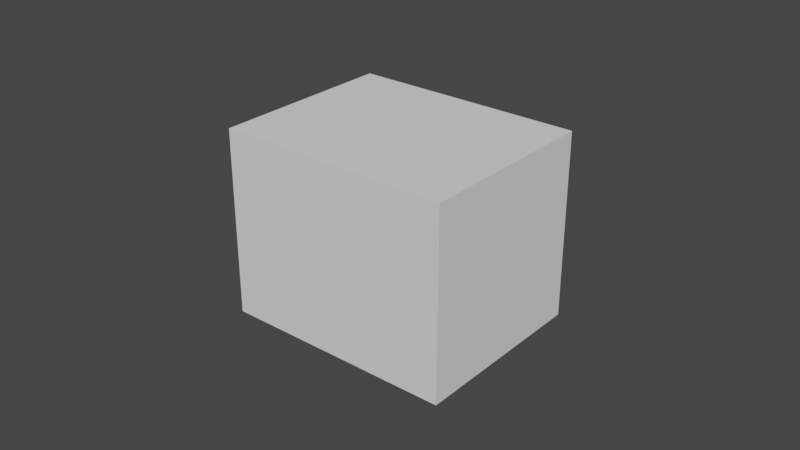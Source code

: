 # Source: BallsContainerV2_blackball.blend  (saved by Blender 2.91.10; exported with 4.5.12 LTS)
import bpy
from mathutils import Matrix  # noqa: F401  (used for matrix-valued properties, if any)

bpy.ops.wm.read_factory_settings(use_empty=True)
scene = bpy.context.scene
scene.name = 'Scene'

# ---- world
world_world = bpy.data.worlds.new('World'); scene.world = world_world
world_world.use_nodes = True; world_world.node_tree.nodes.clear()
_N = world_world.node_tree.nodes; _L = world_world.node_tree.links
n0 = _N.new('ShaderNodeOutputWorld'); n0.name = 'World Output'; n0.location = (300, 300)
n1 = _N.new('ShaderNodeBackground'); n1.name = 'Background'; n1.location = (10, 300)
n1.inputs[0].default_value = (0.05088, 0.05088, 0.05088, 1.0)
_L.new(n1.outputs[0], n0.inputs[0])
n0.is_active_output = True
world_world.color = (0.05088, 0.05088, 0.05088)
world_world.use_sun_shadow = False
world_world.sun_shadow_jitter_overblur = 0.0

# ---- meshes
me_ballscontainerv2_black_ball = bpy.data.meshes.new('BallsContainerV2 black ball')
me_ballscontainerv2_black_ball.from_pydata([(75.0, 60.0, 60.0), (75.0, 60.0, 0.0), (0.0, 60.0, 60.0), (0.0, 60.0, 0.0), (75.0, 0.0, 0.0), (75.0, 0.0, 60.0), (0.0, 0.0, 0.0), (0.0, 0.0, 60.0), (13.15, 35.64, 0.0), (12.73, 33.4, 0.0), (56.15, 13.36, 0.0), (57.59, 15.12, 0.0), (58.86, 17.01, 0.0), (59.95, 19.01, 0.0), (12.73, 26.6, 0.0), (13.15, 24.36, 0.0), (13.76, 22.17, 0.0), (14.57, 20.04, 0.0), (15.57, 18.0, 0.0), (19.62, 12.52, 0.0), (21.29, 10.97, 0.0), (42.59, 5.523, 0.0), (44.79, 6.087, 0.0), (60.86, 21.09, 0.0), (61.57, 23.26, 0.0), (62.09, 25.47, 0.0), (12.53, 31.14, 0.0), (12.5, 30.0, 0.0), (12.53, 28.86, 0.0), (16.75, 16.05, 0.0), (18.11, 14.22, 0.0), (23.08, 9.576, 0.0), (25.0, 8.349, 0.0), (27.02, 7.302, 0.0), (62.09, 34.53, 0.0), (61.57, 36.74, 0.0), (60.86, 38.91, 0.0), (59.95, 40.99, 0.0), (25.0, 51.65, 0.0), (23.08, 50.42, 0.0), (21.29, 49.03, 0.0), (19.62, 47.48, 0.0), (18.11, 45.78, 0.0), (16.75, 43.95, 0.0), (15.57, 42.0, 0.0), (14.57, 39.96, 0.0), (13.76, 37.83, 0.0), (29.13, 6.443, 0.0), (31.3, 5.78, 0.0), (33.53, 5.317, 0.0), (46.94, 6.849, 0.0), (49.0, 7.803, 0.0), (50.97, 8.941, 0.0), (62.4, 27.73, 0.0), (62.5, 30.0, 0.0), (62.4, 32.27, 0.0), (35.79, 5.058, 0.0), (38.07, 5.006, 0.0), (40.34, 5.162, 0.0), (52.83, 10.25, 0.0), (54.56, 11.73, 0.0), (33.53, 54.68, 0.0), (31.3, 54.22, 0.0), (58.86, 42.99, 0.0), (57.59, 44.88, 0.0), (56.15, 46.64, 0.0), (50.97, 51.06, 0.0), (49.0, 52.2, 0.0), (29.13, 53.56, 0.0), (27.02, 52.7, 0.0), (54.56, 48.27, 0.0), (52.83, 49.75, 0.0), (46.94, 53.15, 0.0), (44.79, 53.91, 0.0), (42.59, 54.48, 0.0), (40.34, 54.84, 0.0), (38.07, 54.99, 0.0), (35.79, 54.94, 0.0), (39.64, 30.39, 24.9), (39.67, 30.2, 24.9), (37.5, 30.0, 25.0), (39.6, 30.59, 24.9), (39.54, 30.78, 24.9), (39.46, 30.96, 24.9), (39.36, 31.13, 24.9), (39.25, 31.3, 24.9), (39.13, 31.45, 24.9), (38.99, 31.59, 24.9), (38.84, 31.72, 24.9), (38.67, 31.84, 24.9), (38.5, 31.93, 24.9), (38.32, 32.02, 24.9), (38.14, 32.08, 24.9), (37.94, 32.13, 24.9), (37.75, 32.16, 24.9), (37.55, 32.18, 24.9), (37.35, 32.17, 24.9), (37.15, 32.15, 24.9), (36.96, 32.11, 24.9), (36.77, 32.05, 24.9), (36.59, 31.98, 24.9), (36.41, 31.89, 24.9), (36.24, 31.78, 24.9), (36.09, 31.66, 24.9), (35.94, 31.52, 24.9), (35.81, 31.38, 24.9), (35.69, 31.22, 24.9), (35.59, 31.05, 24.9), (35.5, 30.87, 24.9), (35.43, 30.68, 24.9), (35.38, 30.49, 24.9), (35.34, 30.3, 24.9), (35.32, 30.1, 24.9), (35.32, 29.9, 24.9), (35.34, 29.7, 24.9), (35.38, 29.51, 24.9), (35.43, 29.32, 24.9), (35.5, 29.13, 24.9), (35.59, 28.95, 24.9), (35.69, 28.78, 24.9), (35.81, 28.62, 24.9), (35.94, 28.48, 24.9), (36.09, 28.34, 24.9), (36.24, 28.22, 24.9), (36.41, 28.11, 24.9), (36.59, 28.02, 24.9), (36.77, 27.95, 24.9), (36.96, 27.89, 24.9), (37.15, 27.85, 24.9), (37.35, 27.83, 24.9), (37.55, 27.82, 24.9), (37.75, 27.84, 24.9), (37.94, 27.87, 24.9), (38.14, 27.92, 24.9), (38.32, 27.98, 24.9), (38.5, 28.07, 24.9), (38.67, 28.16, 24.9), (38.84, 28.28, 24.9), (38.99, 28.41, 24.9), (39.13, 28.55, 24.9), (39.25, 28.7, 24.9), (39.36, 28.87, 24.9), (39.46, 29.04, 24.9), (39.54, 29.22, 24.9), (39.6, 29.41, 24.9), (39.64, 29.61, 24.9), (39.67, 29.8, 24.9), (39.68, 30.0, 24.9), (12.73, 26.6, 4e-24), (12.53, 28.86, 4e-24), (12.62, 28.87, 2.179), (12.5, 30.0, 4e-24), (12.62, 31.13, 2.179), (12.53, 31.14, 4e-24), (12.83, 33.39, 2.179), (12.73, 33.4, 4e-24), (13.24, 35.62, 2.179), (13.15, 35.64, 4e-24), (13.85, 37.8, 2.179), (13.76, 37.83, 4e-24), (14.66, 39.92, 2.179), (14.57, 39.96, 4e-24), (15.65, 41.96, 2.179), (15.57, 42.0, 4e-24), (16.83, 43.9, 2.179), (16.75, 43.95, 4e-24), (18.18, 45.72, 2.179), (18.11, 45.78, 4e-24), (19.69, 47.41, 2.179), (19.62, 47.48, 4e-24), (21.35, 48.96, 2.179), (21.29, 49.03, 4e-24), (23.14, 50.35, 2.179), (23.08, 50.42, 4e-24), (25.05, 51.57, 2.179), (25.0, 51.65, 4e-24), (27.06, 52.61, 2.179), (27.02, 52.7, 4e-24), (29.16, 53.47, 2.179), (29.13, 53.56, 4e-24), (31.33, 54.13, 2.179), (31.3, 54.22, 4e-24), (33.55, 54.59, 2.179), (33.53, 54.68, 4e-24), (35.8, 54.85, 2.179), (35.79, 54.94, 4e-24), (38.07, 54.9, 2.179), (38.07, 54.99, 4e-24), (40.33, 54.74, 2.179), (40.34, 54.84, 4e-24), (42.57, 54.38, 2.179), (42.59, 54.48, 4e-24), (44.76, 53.82, 2.179), (44.79, 53.91, 4e-24), (46.9, 53.06, 2.179), (46.94, 53.15, 4e-24), (48.96, 52.11, 2.179), (49.0, 52.2, 4e-24), (50.92, 50.98, 2.179), (50.97, 51.06, 4e-24), (52.77, 49.67, 2.179), (52.83, 49.75, 4e-24), (54.5, 48.2, 2.179), (54.56, 48.27, 4e-24), (56.08, 46.58, 2.179), (56.15, 46.64, 4e-24), (57.51, 44.82, 2.179), (57.59, 44.88, 4e-24), (58.78, 42.94, 2.179), (58.86, 42.99, 4e-24), (59.87, 40.95, 2.179), (59.95, 40.99, 4e-24), (60.77, 38.87, 2.179), (60.86, 38.91, 4e-24), (61.48, 36.72, 2.179), (61.57, 36.74, 4e-24), (61.99, 34.51, 2.179), (62.09, 34.53, 4e-24), (62.3, 32.26, 2.179), (62.4, 32.27, 4e-24), (62.4, 30.0, 2.179), (62.5, 30.0, 4e-24), (62.3, 27.74, 2.179), (62.4, 27.73, 4e-24), (61.99, 25.49, 2.179), (62.09, 25.47, 4e-24), (61.48, 23.28, 2.179), (61.57, 23.26, 4e-24), (60.77, 21.13, 2.179), (60.86, 21.09, 4e-24), (59.87, 19.05, 2.179), (59.95, 19.01, 4e-24), (58.78, 17.06, 2.179), (58.86, 17.01, 4e-24), (57.51, 15.18, 2.179), (57.59, 15.12, 4e-24), (56.08, 13.42, 2.179), (56.15, 13.36, 4e-24), (54.5, 11.8, 2.179), (54.56, 11.73, 4e-24), (52.77, 10.33, 2.179), (52.83, 10.25, 4e-24), (50.92, 9.021, 2.179), (50.97, 8.941, 4e-24), (48.96, 7.887, 2.179), (49.0, 7.803, 4e-24), (46.9, 6.937, 2.179), (46.94, 6.849, 4e-24), (44.76, 6.178, 2.179), (44.79, 6.087, 4e-24), (42.57, 5.616, 2.179), (42.59, 5.523, 4e-24), (40.33, 5.256, 2.179), (40.34, 5.162, 4e-24), (38.07, 5.102, 2.179), (38.07, 5.006, 4e-24), (35.8, 5.153, 2.179), (35.79, 5.058, 4e-24), (33.55, 5.411, 2.179), (33.53, 5.317, 4e-24), (31.33, 5.872, 2.179), (31.3, 5.78, 4e-24), (29.16, 6.533, 2.179), (29.13, 6.443, 4e-24), (27.06, 7.389, 2.179), (27.02, 7.302, 4e-24), (25.05, 8.432, 2.179), (25.0, 8.349, 4e-24), (23.14, 9.653, 2.179), (23.08, 9.576, 4e-24), (21.35, 11.04, 2.179), (21.29, 10.97, 4e-24), (19.69, 12.59, 2.179), (19.62, 12.52, 4e-24), (18.18, 14.28, 2.179), (18.11, 14.22, 4e-24), (16.83, 16.1, 2.179), (16.75, 16.05, 4e-24), (15.65, 18.04, 2.179), (15.57, 18.0, 4e-24), (14.66, 20.08, 2.179), (14.57, 20.04, 4e-24), (13.85, 22.2, 2.179), (13.76, 22.17, 4e-24), (13.24, 24.38, 2.179), (13.15, 24.36, 4e-24), (12.83, 26.61, 2.179), (62.02, 32.24, 4.341), (61.71, 34.46, 4.341), (61.21, 36.64, 4.341), (60.5, 38.77, 4.341), (59.61, 40.83, 4.341), (58.54, 42.79, 4.341), (57.29, 44.65, 4.341), (55.87, 46.39, 4.341), (54.3, 47.99, 4.341), (52.6, 49.45, 4.341), (50.77, 50.74, 4.341), (48.83, 51.86, 4.341), (46.79, 52.8, 4.341), (44.68, 53.55, 4.341), (42.51, 54.11, 4.341), (40.3, 54.46, 4.341), (38.06, 54.61, 4.341), (35.82, 54.56, 4.341), (33.59, 54.31, 4.341), (31.4, 53.85, 4.341), (29.26, 53.2, 4.341), (27.18, 52.35, 4.341), (25.19, 51.32, 4.341), (23.3, 50.11, 4.341), (21.53, 48.74, 4.341), (19.89, 47.21, 4.341), (18.4, 45.54, 4.341), (17.07, 43.74, 4.341), (15.9, 41.82, 4.341), (14.92, 39.81, 4.341), (14.12, 37.71, 4.341), (13.52, 35.56, 4.341), (13.11, 33.35, 4.341), (12.91, 31.12, 4.341), (12.91, 28.88, 4.341), (13.11, 26.65, 4.341), (13.52, 24.44, 4.341), (14.12, 22.29, 4.341), (14.92, 20.19, 4.341), (15.9, 18.18, 4.341), (17.07, 16.26, 4.341), (18.4, 14.46, 4.341), (19.89, 12.79, 4.341), (21.53, 11.26, 4.341), (23.3, 9.886, 4.341), (25.19, 8.678, 4.341), (27.18, 7.647, 4.341), (29.26, 6.801, 4.341), (31.4, 6.148, 4.341), (33.59, 5.692, 4.341), (35.82, 5.437, 4.341), (38.06, 5.386, 4.341), (40.3, 5.539, 4.341), (42.51, 5.895, 4.341), (44.68, 6.45, 4.341), (46.79, 7.201, 4.341), (48.83, 8.14, 4.341), (50.77, 9.261, 4.341), (52.6, 10.55, 4.341), (54.3, 12.01, 4.341), (55.87, 13.61, 4.341), (57.29, 15.35, 4.341), (58.54, 17.21, 4.341), (59.61, 19.17, 4.341), (60.5, 21.23, 4.341), (61.21, 23.36, 4.341), (61.71, 25.54, 4.341), (62.02, 27.76, 4.341), (62.12, 30.0, 4.341), (61.55, 32.2, 6.47), (61.25, 34.37, 6.47), (60.75, 36.52, 6.47), (60.06, 38.6, 6.47), (59.19, 40.62, 6.47), (58.13, 42.55, 6.47), (56.91, 44.37, 6.47), (55.52, 46.08, 6.47), (53.98, 47.65, 6.47), (52.31, 49.07, 6.47), (50.51, 50.34, 6.47), (48.61, 51.44, 6.47), (46.61, 52.36, 6.47), (44.54, 53.1, 6.47), (42.41, 53.64, 6.47), (40.24, 53.99, 6.47), (38.05, 54.14, 6.47), (35.85, 54.09, 6.47), (33.67, 53.84, 6.47), (31.52, 53.39, 6.47), (29.41, 52.75, 6.47), (27.38, 51.92, 6.47), (25.43, 50.91, 6.47), (23.57, 49.73, 6.47), (21.84, 48.38, 6.47), (20.23, 46.88, 6.47), (18.77, 45.24, 6.47), (17.46, 43.47, 6.47), (16.32, 41.59, 6.47), (15.35, 39.62, 6.47), (14.57, 37.57, 6.47), (13.97, 35.45, 6.47), (13.58, 33.29, 6.47), (13.38, 31.1, 6.47), (13.38, 28.9, 6.47), (13.58, 26.71, 6.47), (13.97, 24.55, 6.47), (14.57, 22.43, 6.47), (15.35, 20.38, 6.47), (16.32, 18.41, 6.47), (17.46, 16.53, 6.47), (18.77, 14.76, 6.47), (20.23, 13.12, 6.47), (21.84, 11.62, 6.47), (23.57, 10.27, 6.47), (25.43, 9.087, 6.47), (27.38, 8.076, 6.47), (29.41, 7.246, 6.47), (31.52, 6.605, 6.47), (33.67, 6.158, 6.47), (35.85, 5.908, 6.47), (38.05, 5.858, 6.47), (40.24, 6.008, 6.47), (42.41, 6.357, 6.47), (44.54, 6.902, 6.47), (46.61, 7.638, 6.47), (48.61, 8.559, 6.47), (50.51, 9.658, 6.47), (52.31, 10.93, 6.47), (53.98, 12.35, 6.47), (55.52, 13.92, 6.47), (56.91, 15.63, 6.47), (58.13, 17.45, 6.47), (59.19, 19.38, 6.47), (60.06, 21.4, 6.47), (60.75, 23.48, 6.47), (61.25, 25.63, 6.47), (61.55, 27.8, 6.47), (61.65, 30.0, 6.47), (60.89, 32.14, 8.551), (60.6, 34.25, 8.551), (60.12, 36.34, 8.551), (59.45, 38.37, 8.551), (58.6, 40.33, 8.551), (57.57, 42.21, 8.551), (56.38, 43.98, 8.551), (55.03, 45.64, 8.551), (53.53, 47.17, 8.551), (51.91, 48.56, 8.551), (50.16, 49.79, 8.551), (48.31, 50.86, 8.551), (46.37, 51.75, 8.551), (44.35, 52.47, 8.551), (42.28, 53.0, 8.551), (40.17, 53.34, 8.551), (38.03, 53.49, 8.551), (35.9, 53.44, 8.551), (33.77, 53.19, 8.551), (31.68, 52.76, 8.551), (29.63, 52.14, 8.551), (27.65, 51.33, 8.551), (25.75, 50.34, 8.551), (23.95, 49.19, 8.551), (22.26, 47.88, 8.551), (20.7, 46.42, 8.551), (19.28, 44.83, 8.551), (18.0, 43.11, 8.551), (16.89, 41.28, 8.551), (15.95, 39.36, 8.551), (15.19, 37.36, 8.551), (14.61, 35.3, 8.551), (14.23, 33.2, 8.551), (14.03, 31.07, 8.551), (14.03, 28.93, 8.551), (14.23, 26.8, 8.551), (14.61, 24.7, 8.551), (15.19, 22.64, 8.551), (15.95, 20.64, 8.551), (16.89, 18.72, 8.551), (18.0, 16.89, 8.551), (19.28, 15.17, 8.551), (20.7, 13.58, 8.551), (22.26, 12.12, 8.551), (23.95, 10.81, 8.551), (25.75, 9.655, 8.551), (27.65, 8.671, 8.551), (29.63, 7.864, 8.551), (31.68, 7.24, 8.551), (33.77, 6.805, 8.551), (35.9, 6.562, 8.551), (38.03, 6.514, 8.551), (40.17, 6.66, 8.551), (42.28, 6.999, 8.551), (44.35, 7.529, 8.551), (46.37, 8.245, 8.551), (48.31, 9.142, 8.551), (50.16, 10.21, 8.551), (51.91, 11.44, 8.551), (53.53, 12.83, 8.551), (55.03, 14.36, 8.551), (56.38, 16.02, 8.551), (57.57, 17.79, 8.551), (58.6, 19.67, 8.551), (59.45, 21.63, 8.551), (60.12, 23.66, 8.551), (60.6, 25.75, 8.551), (60.89, 27.86, 8.551), (60.99, 30.0, 8.551), (60.06, 32.06, 10.57), (59.78, 34.1, 10.57), (59.32, 36.11, 10.57), (58.67, 38.07, 10.57), (57.85, 39.96, 10.57), (56.86, 41.77, 10.57), (55.71, 43.48, 10.57), (54.41, 45.08, 10.57), (52.97, 46.56, 10.57), (51.4, 47.9, 10.57), (49.71, 49.09, 10.57), (47.92, 50.12, 10.57), (46.05, 50.98, 10.57), (44.11, 51.67, 10.57), (42.11, 52.18, 10.57), (40.07, 52.51, 10.57), (38.02, 52.65, 10.57), (35.95, 52.6, 10.57), (33.9, 52.37, 10.57), (31.89, 51.95, 10.57), (29.91, 51.35, 10.57), (28.0, 50.57, 10.57), (26.17, 49.62, 10.57), (24.43, 48.51, 10.57), (22.8, 47.25, 10.57), (21.3, 45.84, 10.57), (19.92, 44.3, 10.57), (18.7, 42.64, 10.57), (17.63, 40.88, 10.57), (16.72, 39.03, 10.57), (15.98, 37.1, 10.57), (15.43, 35.11, 10.57), (15.05, 33.09, 10.57), (14.87, 31.03, 10.57), (14.87, 28.97, 10.57), (15.05, 26.91, 10.57), (15.43, 24.89, 10.57), (15.98, 22.9, 10.57), (16.72, 20.97, 10.57), (17.63, 19.12, 10.57), (18.7, 17.36, 10.57), (19.92, 15.7, 10.57), (21.3, 14.16, 10.57), (22.8, 12.75, 10.57), (24.43, 11.49, 10.57), (26.17, 10.38, 10.57), (28.0, 9.429, 10.57), (29.91, 8.651, 10.57), (31.89, 8.049, 10.57), (33.9, 7.629, 10.57), (35.95, 7.395, 10.57), (38.02, 7.348, 10.57), (40.07, 7.489, 10.57), (42.11, 7.816, 10.57), (44.11, 8.327, 10.57), (46.05, 9.018, 10.57), (47.92, 9.883, 10.57), (49.71, 10.91, 10.57), (51.4, 12.1, 10.57), (52.97, 13.44, 10.57), (54.41, 14.92, 10.57), (55.71, 16.52, 10.57), (56.86, 18.23, 10.57), (57.85, 20.04, 10.57), (58.67, 21.93, 10.57), (59.32, 23.89, 10.57), (59.78, 25.9, 10.57), (60.06, 27.94, 10.57), (60.16, 30.0, 10.57), (59.06, 31.97, 12.5), (58.79, 33.92, 12.5), (58.35, 35.84, 12.5), (57.73, 37.71, 12.5), (56.95, 39.52, 12.5), (56.0, 41.25, 12.5), (54.9, 42.88, 12.5), (53.66, 44.41, 12.5), (52.28, 45.82, 12.5), (50.78, 47.1, 12.5), (49.17, 48.24, 12.5), (47.46, 49.22, 12.5), (45.67, 50.05, 12.5), (43.81, 50.71, 12.5), (41.9, 51.2, 12.5), (39.96, 51.51, 12.5), (37.99, 51.65, 12.5), (36.02, 51.6, 12.5), (34.06, 51.38, 12.5), (32.13, 50.98, 12.5), (30.25, 50.4, 12.5), (28.42, 49.66, 12.5), (26.67, 48.75, 12.5), (25.01, 47.69, 12.5), (23.46, 46.48, 12.5), (22.02, 45.13, 12.5), (20.71, 43.66, 12.5), (19.53, 42.08, 12.5), (18.51, 40.4, 12.5), (17.64, 38.63, 12.5), (16.94, 36.78, 12.5), (16.41, 34.89, 12.5), (16.05, 32.95, 12.5), (15.87, 30.99, 12.5), (15.87, 29.01, 12.5), (16.05, 27.05, 12.5), (16.41, 25.11, 12.5), (16.94, 23.22, 12.5), (17.64, 21.37, 12.5), (18.51, 19.6, 12.5), (19.53, 17.92, 12.5), (20.71, 16.34, 12.5), (22.02, 14.87, 12.5), (23.46, 13.52, 12.5), (25.01, 12.31, 12.5), (26.67, 11.25, 12.5), (28.42, 10.34, 12.5), (30.25, 9.599, 12.5), (32.13, 9.025, 12.5), (34.06, 8.624, 12.5), (36.02, 8.4, 12.5), (37.99, 8.355, 12.5), (39.96, 8.489, 12.5), (41.9, 8.802, 12.5), (43.81, 9.291, 12.5), (45.67, 9.951, 12.5), (47.46, 10.78, 12.5), (49.17, 11.76, 12.5), (50.78, 12.9, 12.5), (52.28, 14.18, 12.5), (53.66, 15.59, 12.5), (54.9, 17.12, 12.5), (56.0, 18.75, 12.5), (56.95, 20.48, 12.5), (57.73, 22.29, 12.5), (58.35, 24.16, 12.5), (58.79, 26.08, 12.5), (59.06, 28.03, 12.5), (59.15, 30.0, 12.5), (57.89, 31.86, 14.34), (57.64, 33.71, 14.34), (57.22, 35.53, 14.34), (56.64, 37.3, 14.34), (55.89, 39.01, 14.34), (55.0, 40.64, 14.34), (53.96, 42.19, 14.34), (52.78, 43.63, 14.34), (51.48, 44.97, 14.34), (50.06, 46.18, 14.34), (48.54, 47.25, 14.34), (46.92, 48.18, 14.34), (45.23, 48.96, 14.34), (43.47, 49.59, 14.34), (41.67, 50.05, 14.34), (39.83, 50.35, 14.34), (37.97, 50.47, 14.34), (36.1, 50.43, 14.34), (34.25, 50.22, 14.34), (32.43, 49.84, 14.34), (30.64, 49.3, 14.34), (28.92, 48.59, 14.34), (27.26, 47.74, 14.34), (25.69, 46.73, 14.34), (24.22, 45.59, 14.34), (22.86, 44.31, 14.34), (21.61, 42.92, 14.34), (20.5, 41.43, 14.34), (19.54, 39.83, 14.34), (18.72, 38.16, 14.34), (18.05, 36.42, 14.34), (17.55, 34.62, 14.34), (17.21, 32.79, 14.34), (17.04, 30.93, 14.34), (17.04, 29.07, 14.34), (17.21, 27.21, 14.34), (17.55, 25.38, 14.34), (18.05, 23.58, 14.34), (18.72, 21.84, 14.34), (19.54, 20.17, 14.34), (20.5, 18.57, 14.34), (21.61, 17.08, 14.34), (22.86, 15.69, 14.34), (24.22, 14.41, 14.34), (25.69, 13.27, 14.34), (27.26, 12.26, 14.34), (28.92, 11.41, 14.34), (30.64, 10.7, 14.34), (32.43, 10.16, 14.34), (34.25, 9.781, 14.34), (36.1, 9.569, 14.34), (37.97, 9.527, 14.34), (39.83, 9.654, 14.34), (41.67, 9.95, 14.34), (43.47, 10.41, 14.34), (45.23, 11.04, 14.34), (46.92, 11.82, 14.34), (48.54, 12.75, 14.34), (50.06, 13.82, 14.34), (51.48, 15.03, 14.34), (52.78, 16.37, 14.34), (53.96, 17.81, 14.34), (55.0, 19.36, 14.34), (55.89, 20.99, 14.34), (56.64, 22.7, 14.34), (57.22, 24.47, 14.34), (57.64, 26.29, 14.34), (57.89, 28.14, 14.34), (57.98, 30.0, 14.34), (56.57, 31.74, 16.07), (56.33, 33.47, 16.07), (55.94, 35.17, 16.07), (55.39, 36.82, 16.07), (54.7, 38.42, 16.07), (53.86, 39.95, 16.07), (52.89, 41.4, 16.07), (51.79, 42.75, 16.07), (50.57, 44.0, 16.07), (49.24, 45.13, 16.07), (47.82, 46.13, 16.07), (46.31, 47.0, 16.07), (44.73, 47.73, 16.07), (43.09, 48.32, 16.07), (41.4, 48.75, 16.07), (39.68, 49.03, 16.07), (37.94, 49.15, 16.07), (36.19, 49.11, 16.07), (34.46, 48.91, 16.07), (32.75, 48.55, 16.07), (31.09, 48.05, 16.07), (29.47, 47.39, 16.07), (27.92, 46.59, 16.07), (26.46, 45.65, 16.07), (25.08, 44.58, 16.07), (23.8, 43.39, 16.07), (22.64, 42.09, 16.07), (21.61, 40.69, 16.07), (20.7, 39.2, 16.07), (19.93, 37.63, 16.07), (19.31, 36.0, 16.07), (18.84, 34.32, 16.07), (18.53, 32.61, 16.07), (18.37, 30.87, 16.07), (18.37, 29.13, 16.07), (18.53, 27.39, 16.07), (18.84, 25.68, 16.07), (19.31, 24.0, 16.07), (19.93, 22.37, 16.07), (20.7, 20.8, 16.07), (21.61, 19.31, 16.07), (22.64, 17.91, 16.07), (23.8, 16.61, 16.07), (25.08, 15.42, 16.07), (26.46, 14.35, 16.07), (27.92, 13.41, 16.07), (29.47, 12.61, 16.07), (31.09, 11.95, 16.07), (32.75, 11.45, 16.07), (34.46, 11.09, 16.07), (36.19, 10.89, 16.07), (37.94, 10.85, 16.07), (39.68, 10.97, 16.07), (41.4, 11.25, 16.07), (43.09, 11.68, 16.07), (44.73, 12.27, 16.07), (46.31, 13.0, 16.07), (47.82, 13.87, 16.07), (49.24, 14.87, 16.07), (50.57, 16.0, 16.07), (51.79, 17.25, 16.07), (52.89, 18.6, 16.07), (53.86, 20.05, 16.07), (54.7, 21.58, 16.07), (55.39, 23.18, 16.07), (55.94, 24.83, 16.07), (56.33, 26.53, 16.07), (56.57, 28.26, 16.07), (56.65, 30.0, 16.07), (55.1, 31.61, 17.68), (54.89, 33.2, 17.68), (54.52, 34.77, 17.68), (54.02, 36.3, 17.68), (53.38, 37.77, 17.68), (52.6, 39.19, 17.68), (51.71, 40.52, 17.68), (50.69, 41.77, 17.68), (49.57, 42.92, 17.68), (48.34, 43.96, 17.68), (47.03, 44.89, 17.68), (45.63, 45.7, 17.68), (44.17, 46.37, 17.68), (42.66, 46.91, 17.68), (41.1, 47.31, 17.68), (39.51, 47.56, 17.68), (37.9, 47.67, 17.68), (36.29, 47.64, 17.68), (34.69, 47.45, 17.68), (33.12, 47.13, 17.68), (31.58, 46.66, 17.68), (30.09, 46.05, 17.68), (28.66, 45.31, 17.68), (27.31, 44.44, 17.68), (26.03, 43.46, 17.68), (24.86, 42.36, 17.68), (23.79, 41.16, 17.68), (22.83, 39.86, 17.68), (21.99, 38.49, 17.68), (21.29, 37.04, 17.68), (20.71, 35.54, 17.68), (20.28, 33.99, 17.68), (19.99, 32.41, 17.68), (19.84, 30.8, 17.68), (19.84, 29.2, 17.68), (19.99, 27.59, 17.68), (20.28, 26.01, 17.68), (20.71, 24.46, 17.68), (21.29, 22.96, 17.68), (21.99, 21.51, 17.68), (22.83, 20.14, 17.68), (23.79, 18.84, 17.68), (24.86, 17.64, 17.68), (26.03, 16.54, 17.68), (27.31, 15.56, 17.68), (28.66, 14.69, 17.68), (30.09, 13.95, 17.68), (31.58, 13.34, 17.68), (33.12, 12.87, 17.68), (34.69, 12.55, 17.68), (36.29, 12.36, 17.68), (37.9, 12.33, 17.68), (39.51, 12.44, 17.68), (41.1, 12.69, 17.68), (42.66, 13.09, 17.68), (44.17, 13.63, 17.68), (45.63, 14.3, 17.68), (47.03, 15.11, 17.68), (48.34, 16.04, 17.68), (49.57, 17.08, 17.68), (50.69, 18.23, 17.68), (51.71, 19.48, 17.68), (52.6, 20.81, 17.68), (53.38, 22.23, 17.68), (54.02, 23.7, 17.68), (54.52, 25.23, 17.68), (54.89, 26.8, 17.68), (55.1, 28.39, 17.68), (55.18, 30.0, 17.68), (53.5, 31.46, 19.15), (53.3, 32.91, 19.15), (52.97, 34.34, 19.15), (52.52, 35.72, 19.15), (51.93, 37.07, 19.15), (51.23, 38.35, 19.15), (50.41, 39.56, 19.15), (49.49, 40.7, 19.15), (48.47, 41.74, 19.15), (47.35, 42.69, 19.15), (46.16, 43.54, 19.15), (44.89, 44.27, 19.15), (43.57, 44.88, 19.15), (42.19, 45.37, 19.15), (40.77, 45.73, 19.15), (39.33, 45.97, 19.15), (37.87, 46.07, 19.15), (36.4, 46.03, 19.15), (34.95, 45.87, 19.15), (33.52, 45.57, 19.15), (32.12, 45.14, 19.15), (30.76, 44.59, 19.15), (29.47, 43.92, 19.15), (28.23, 43.13, 19.15), (27.08, 42.23, 19.15), (26.01, 41.23, 19.15), (25.03, 40.14, 19.15), (24.16, 38.97, 19.15), (23.4, 37.72, 19.15), (22.76, 36.4, 19.15), (22.24, 35.04, 19.15), (21.84, 33.63, 19.15), (21.58, 32.19, 19.15), (21.45, 30.73, 19.15), (21.45, 29.27, 19.15), (21.58, 27.81, 19.15), (21.84, 26.37, 19.15), (22.24, 24.96, 19.15), (22.76, 23.6, 19.15), (23.4, 22.28, 19.15), (24.16, 21.03, 19.15), (25.03, 19.86, 19.15), (26.01, 18.77, 19.15), (27.08, 17.77, 19.15), (28.23, 16.87, 19.15), (29.47, 16.08, 19.15), (30.76, 15.41, 19.15), (32.12, 14.86, 19.15), (33.52, 14.43, 19.15), (34.95, 14.13, 19.15), (36.4, 13.97, 19.15), (37.87, 13.93, 19.15), (39.33, 14.03, 19.15), (40.77, 14.27, 19.15), (42.19, 14.63, 19.15), (43.57, 15.12, 19.15), (44.89, 15.73, 19.15), (46.16, 16.46, 19.15), (47.35, 17.31, 19.15), (48.47, 18.26, 19.15), (49.49, 19.3, 19.15), (50.41, 20.44, 19.15), (51.23, 21.65, 19.15), (51.93, 22.93, 19.15), (52.52, 24.28, 19.15), (52.97, 25.66, 19.15), (53.3, 27.09, 19.15), (53.5, 28.54, 19.15), (53.57, 30.0, 19.15), (51.78, 31.3, 20.48), (51.6, 32.6, 20.48), (51.31, 33.87, 20.48), (50.9, 35.11, 20.48), (50.38, 36.31, 20.48), (49.75, 37.45, 20.48), (49.02, 38.53, 20.48), (48.2, 39.55, 20.48), (47.29, 40.48, 20.48), (46.29, 41.33, 20.48), (45.23, 42.08, 20.48), (44.1, 42.73, 20.48), (42.91, 43.28, 20.48), (41.68, 43.72, 20.48), (40.42, 44.04, 20.48), (39.13, 44.25, 20.48), (37.83, 44.34, 20.48), (36.52, 44.31, 20.48), (35.22, 44.16, 20.48), (33.95, 43.89, 20.48), (32.7, 43.51, 20.48), (31.49, 43.02, 20.48), (30.33, 42.42, 20.48), (29.23, 41.71, 20.48), (28.2, 40.91, 20.48), (27.25, 40.02, 20.48), (26.38, 39.05, 20.48), (25.6, 38.0, 20.48), (24.92, 36.89, 20.48), (24.35, 35.71, 20.48), (23.88, 34.49, 20.48), (23.53, 33.24, 20.48), (23.29, 31.95, 20.48), (23.18, 30.65, 20.48), (23.18, 29.35, 20.48), (23.29, 28.05, 20.48), (23.53, 26.76, 20.48), (23.88, 25.51, 20.48), (24.35, 24.29, 20.48), (24.92, 23.11, 20.48), (25.6, 22.0, 20.48), (26.38, 20.95, 20.48), (27.25, 19.98, 20.48), (28.2, 19.09, 20.48), (29.23, 18.29, 20.48), (30.33, 17.58, 20.48), (31.49, 16.98, 20.48), (32.7, 16.49, 20.48), (33.95, 16.11, 20.48), (35.22, 15.84, 20.48), (36.52, 15.69, 20.48), (37.83, 15.66, 20.48), (39.13, 15.75, 20.48), (40.42, 15.96, 20.48), (41.68, 16.28, 20.48), (42.91, 16.72, 20.48), (44.1, 17.27, 20.48), (45.23, 17.92, 20.48), (46.29, 18.67, 20.48), (47.29, 19.52, 20.48), (48.2, 20.45, 20.48), (49.02, 21.47, 20.48), (49.75, 22.55, 20.48), (50.38, 23.69, 20.48), (50.9, 24.89, 20.48), (51.31, 26.13, 20.48), (51.6, 27.4, 20.48), (51.78, 28.7, 20.48), (51.84, 30.0, 20.48), (49.95, 31.14, 21.65), (49.79, 32.26, 21.65), (49.54, 33.37, 21.65), (49.18, 34.45, 21.65), (48.73, 35.5, 21.65), (48.18, 36.49, 21.65), (47.55, 37.44, 21.65), (46.83, 38.32, 21.65), (46.03, 39.14, 21.65), (45.17, 39.87, 21.65), (44.24, 40.53, 21.65), (43.25, 41.1, 21.65), (42.22, 41.58, 21.65), (41.15, 41.96, 21.65), (40.04, 42.24, 21.65), (38.92, 42.42, 21.65), (37.78, 42.5, 21.65), (36.65, 42.47, 21.65), (35.52, 42.34, 21.65), (34.4, 42.11, 21.65), (33.31, 41.78, 21.65), (32.26, 41.35, 21.65), (31.25, 40.83, 21.65), (30.29, 40.21, 21.65), (29.39, 39.51, 21.65), (28.56, 38.74, 21.65), (27.8, 37.89, 21.65), (27.13, 36.97, 21.65), (26.54, 36.0, 21.65), (26.03, 34.98, 21.65), (25.63, 33.92, 21.65), (25.32, 32.82, 21.65), (25.12, 31.7, 21.65), (25.01, 30.57, 21.65), (25.01, 29.43, 21.65), (25.12, 28.3, 21.65), (25.32, 27.18, 21.65), (25.63, 26.08, 21.65), (26.03, 25.02, 21.65), (26.54, 24.0, 21.65), (27.13, 23.03, 21.65), (27.8, 22.11, 21.65), (28.56, 21.26, 21.65), (29.39, 20.49, 21.65), (30.29, 19.79, 21.65), (31.25, 19.17, 21.65), (32.26, 18.65, 21.65), (33.31, 18.22, 21.65), (34.4, 17.89, 21.65), (35.52, 17.66, 21.65), (36.65, 17.53, 21.65), (37.78, 17.5, 21.65), (38.92, 17.58, 21.65), (40.04, 17.76, 21.65), (41.15, 18.04, 21.65), (42.22, 18.42, 21.65), (43.25, 18.9, 21.65), (44.24, 19.47, 21.65), (45.17, 20.13, 21.65), (46.03, 20.86, 21.65), (46.83, 21.68, 21.65), (47.55, 22.56, 21.65), (48.18, 23.51, 21.65), (48.73, 24.5, 21.65), (49.18, 25.55, 21.65), (49.54, 26.63, 21.65), (49.79, 27.74, 21.65), (49.95, 28.86, 21.65), (50.0, 30.0, 21.65), (48.02, 30.96, 22.66), (47.89, 31.91, 22.66), (47.67, 32.85, 22.66), (47.37, 33.76, 22.66), (46.99, 34.65, 22.66), (46.53, 35.49, 22.66), (45.99, 36.29, 22.66), (45.38, 37.03, 22.66), (44.71, 37.72, 22.66), (43.98, 38.35, 22.66), (43.19, 38.9, 22.66), (42.36, 39.38, 22.66), (41.49, 39.78, 22.66), (40.58, 40.11, 22.66), (39.65, 40.34, 22.66), (38.7, 40.5, 22.66), (37.74, 40.56, 22.66), (36.78, 40.54, 22.66), (35.82, 40.43, 22.66), (34.88, 40.24, 22.66), (33.96, 39.96, 22.66), (33.07, 39.59, 22.66), (32.22, 39.15, 22.66), (31.41, 38.63, 22.66), (30.65, 38.04, 22.66), (29.94, 37.39, 22.66), (29.3, 36.67, 22.66), (28.73, 35.89, 22.66), (28.23, 35.07, 22.66), (27.81, 34.21, 22.66), (27.47, 33.31, 22.66), (27.21, 32.38, 22.66), (27.03, 31.44, 22.66), (26.95, 30.48, 22.66), (26.95, 29.52, 22.66), (27.03, 28.56, 22.66), (27.21, 27.62, 22.66), (27.47, 26.69, 22.66), (27.81, 25.79, 22.66), (28.23, 24.93, 22.66), (28.73, 24.11, 22.66), (29.3, 23.33, 22.66), (29.94, 22.61, 22.66), (30.65, 21.96, 22.66), (31.41, 21.37, 22.66), (32.22, 20.85, 22.66), (33.07, 20.41, 22.66), (33.96, 20.04, 22.66), (34.88, 19.76, 22.66), (35.82, 19.57, 22.66), (36.78, 19.46, 22.66), (37.74, 19.44, 22.66), (38.7, 19.5, 22.66), (39.65, 19.66, 22.66), (40.58, 19.89, 22.66), (41.49, 20.22, 22.66), (42.36, 20.62, 22.66), (43.19, 21.1, 22.66), (43.98, 21.65, 22.66), (44.71, 22.28, 22.66), (45.38, 22.97, 22.66), (45.99, 23.71, 22.66), (46.53, 24.51, 22.66), (46.99, 25.35, 22.66), (47.37, 26.24, 22.66), (47.67, 27.15, 22.66), (47.89, 28.09, 22.66), (48.02, 29.04, 22.66), (48.07, 30.0, 22.66), (46.02, 30.78, 23.49), (45.91, 31.55, 23.49), (45.73, 32.31, 23.49), (45.49, 33.05, 23.49), (45.18, 33.76, 23.49), (44.81, 34.44, 23.49), (44.37, 35.09, 23.49), (43.88, 35.69, 23.49), (43.34, 36.25, 23.49), (42.74, 36.75, 23.49), (42.11, 37.2, 23.49), (41.43, 37.59, 23.49), (40.73, 37.92, 23.49), (39.99, 38.18, 23.49), (39.24, 38.37, 23.49), (38.47, 38.5, 23.49), (37.69, 38.55, 23.49), (36.92, 38.53, 23.49), (36.14, 38.44, 23.49), (35.38, 38.28, 23.49), (34.64, 38.06, 23.49), (33.92, 37.76, 23.49), (33.22, 37.4, 23.49), (32.57, 36.99, 23.49), (31.95, 36.51, 23.49), (31.39, 35.98, 23.49), (30.87, 35.4, 23.49), (30.4, 34.77, 23.49), (30.0, 34.11, 23.49), (29.66, 33.41, 23.49), (29.38, 32.68, 23.49), (29.17, 31.93, 23.49), (29.03, 31.16, 23.49), (28.96, 30.39, 23.49), (28.96, 29.61, 23.49), (29.03, 28.84, 23.49), (29.17, 28.07, 23.49), (29.38, 27.32, 23.49), (29.66, 26.59, 23.49), (30.0, 25.89, 23.49), (30.4, 25.23, 23.49), (30.87, 24.6, 23.49), (31.39, 24.02, 23.49), (31.95, 23.49, 23.49), (32.57, 23.01, 23.49), (33.22, 22.6, 23.49), (33.92, 22.24, 23.49), (34.64, 21.94, 23.49), (35.38, 21.72, 23.49), (36.14, 21.56, 23.49), (36.92, 21.47, 23.49), (37.69, 21.45, 23.49), (38.47, 21.5, 23.49), (39.24, 21.63, 23.49), (39.99, 21.82, 23.49), (40.73, 22.08, 23.49), (41.43, 22.41, 23.49), (42.11, 22.8, 23.49), (42.74, 23.25, 23.49), (43.34, 23.75, 23.49), (43.88, 24.31, 23.49), (44.37, 24.91, 23.49), (44.81, 25.56, 23.49), (45.18, 26.24, 23.49), (45.49, 26.95, 23.49), (45.73, 27.69, 23.49), (45.91, 28.45, 23.49), (46.02, 29.22, 23.49), (46.05, 30.0, 23.49), (43.94, 30.59, 24.15), (43.86, 31.17, 24.15), (43.73, 31.75, 24.15), (43.55, 32.31, 24.15), (43.31, 32.85, 24.15), (43.03, 33.36, 24.15), (42.7, 33.85, 24.15), (42.33, 34.31, 24.15), (41.92, 34.73, 24.15), (41.47, 35.11, 24.15), (40.99, 35.45, 24.15), (40.48, 35.75, 24.15), (39.94, 35.99, 24.15), (39.39, 36.19, 24.15), (38.82, 36.34, 24.15), (38.23, 36.43, 24.15), (37.65, 36.47, 24.15), (37.06, 36.46, 24.15), (36.47, 36.39, 24.15), (35.9, 36.27, 24.15), (35.33, 36.1, 24.15), (34.79, 35.87, 24.15), (34.26, 35.6, 24.15), (33.77, 35.29, 24.15), (33.3, 34.92, 24.15), (32.87, 34.52, 24.15), (32.48, 34.08, 24.15), (32.13, 33.61, 24.15), (31.82, 33.11, 24.15), (31.57, 32.58, 24.15), (31.36, 32.03, 24.15), (31.2, 31.46, 24.15), (31.09, 30.88, 24.15), (31.04, 30.29, 24.15), (31.04, 29.71, 24.15), (31.09, 29.12, 24.15), (31.2, 28.54, 24.15), (31.36, 27.97, 24.15), (31.57, 27.42, 24.15), (31.82, 26.89, 24.15), (32.13, 26.39, 24.15), (32.48, 25.92, 24.15), (32.87, 25.48, 24.15), (33.3, 25.08, 24.15), (33.77, 24.71, 24.15), (34.26, 24.4, 24.15), (34.79, 24.13, 24.15), (35.33, 23.9, 24.15), (35.9, 23.73, 24.15), (36.47, 23.61, 24.15), (37.06, 23.54, 24.15), (37.65, 23.53, 24.15), (38.23, 23.57, 24.15), (38.82, 23.66, 24.15), (39.39, 23.81, 24.15), (39.94, 24.01, 24.15), (40.48, 24.25, 24.15), (40.99, 24.55, 24.15), (41.47, 24.89, 24.15), (41.92, 25.27, 24.15), (42.33, 25.69, 24.15), (42.7, 26.15, 24.15), (43.03, 26.64, 24.15), (43.31, 27.15, 24.15), (43.55, 27.69, 24.15), (43.73, 28.25, 24.15), (43.86, 28.83, 24.15), (43.94, 29.41, 24.15), (43.97, 30.0, 24.15), (41.82, 30.39, 24.62), (41.77, 30.79, 24.62), (41.68, 31.17, 24.62), (41.56, 31.55, 24.62), (41.4, 31.91, 24.62), (41.21, 32.26, 24.62), (40.99, 32.58, 24.62), (40.74, 32.89, 24.62), (40.46, 33.17, 24.62), (40.16, 33.43, 24.62), (39.84, 33.66, 24.62), (39.5, 33.85, 24.62), (39.14, 34.02, 24.62), (38.77, 34.15, 24.62), (38.38, 34.25, 24.62), (37.99, 34.31, 24.62), (37.6, 34.34, 24.62), (37.2, 34.33, 24.62), (36.81, 34.29, 24.62), (36.42, 34.21, 24.62), (36.05, 34.09, 24.62), (35.68, 33.94, 24.62), (35.33, 33.76, 24.62), (35.0, 33.55, 24.62), (34.68, 33.3, 24.62), (34.4, 33.03, 24.62), (34.13, 32.74, 24.62), (33.9, 32.42, 24.62), (33.69, 32.08, 24.62), (33.52, 31.73, 24.62), (33.38, 31.36, 24.62), (33.27, 30.98, 24.62), (33.2, 30.59, 24.62), (33.16, 30.2, 24.62), (33.16, 29.8, 24.62), (33.2, 29.41, 24.62), (33.27, 29.02, 24.62), (33.38, 28.64, 24.62), (33.52, 28.27, 24.62), (33.69, 27.92, 24.62), (33.9, 27.58, 24.62), (34.13, 27.26, 24.62), (34.4, 26.97, 24.62), (34.68, 26.7, 24.62), (35.0, 26.45, 24.62), (35.33, 26.24, 24.62), (35.68, 26.06, 24.62), (36.05, 25.91, 24.62), (36.42, 25.79, 24.62), (36.81, 25.71, 24.62), (37.2, 25.67, 24.62), (37.6, 25.66, 24.62), (37.99, 25.69, 24.62), (38.38, 25.75, 24.62), (38.77, 25.85, 24.62), (39.14, 25.98, 24.62), (39.5, 26.15, 24.62), (39.84, 26.34, 24.62), (40.16, 26.57, 24.62), (40.46, 26.83, 24.62), (40.74, 27.11, 24.62), (40.99, 27.42, 24.62), (41.21, 27.74, 24.62), (41.4, 28.09, 24.62), (41.56, 28.45, 24.62), (41.68, 28.83, 24.62), (41.77, 29.21, 24.62), (41.82, 29.61, 24.62), (41.84, 30.0, 24.62)], [], [(0, 1, 2), (2, 1, 3), (4, 5, 6), (6, 5, 7), (7, 5, 2), (2, 5, 0), (8, 9, 3), (10, 11, 4), (4, 11, 12), (4, 12, 13), (6, 14, 15), (15, 16, 6), (6, 16, 17), (6, 17, 18), (6, 19, 20), (21, 22, 4), (13, 23, 4), (4, 23, 24), (4, 24, 25), (9, 26, 3), (3, 26, 27), (3, 27, 6), (6, 27, 28), (6, 28, 14), (18, 29, 6), (6, 29, 30), (6, 30, 19), (20, 31, 6), (6, 31, 32), (6, 32, 33), (34, 35, 1), (1, 35, 36), (1, 36, 37), (38, 39, 3), (3, 39, 40), (3, 40, 41), (41, 42, 3), (3, 42, 43), (3, 43, 44), (44, 45, 3), (3, 45, 46), (3, 46, 8), (33, 47, 6), (6, 47, 48), (6, 48, 49), (22, 50, 4), (4, 50, 51), (4, 51, 52), (25, 53, 4), (4, 53, 54), (4, 54, 1), (1, 54, 55), (1, 55, 34), (49, 56, 6), (6, 56, 57), (6, 57, 4), (4, 57, 58), (4, 58, 21), (52, 59, 4), (4, 59, 60), (4, 60, 10), (61, 62, 3), (37, 63, 1), (1, 63, 64), (1, 64, 65), (1, 66, 67), (62, 68, 3), (3, 68, 69), (3, 69, 38), (65, 70, 1), (1, 70, 71), (1, 71, 66), (67, 72, 1), (1, 72, 73), (1, 73, 74), (74, 75, 1), (1, 75, 76), (1, 76, 3), (3, 76, 77), (3, 77, 61), (78, 79, 80), (78, 80, 81), (82, 81, 80), (83, 82, 80), (84, 83, 80), (85, 84, 80), (86, 85, 80), (87, 86, 80), (88, 87, 80), (89, 88, 80), (90, 89, 80), (91, 90, 80), (92, 91, 80), (93, 92, 80), (94, 93, 80), (95, 94, 80), (96, 95, 80), (97, 96, 80), (98, 97, 80), (99, 98, 80), (100, 99, 80), (101, 100, 80), (102, 101, 80), (103, 102, 80), (104, 103, 80), (105, 104, 80), (106, 105, 80), (107, 106, 80), (108, 107, 80), (109, 108, 80), (110, 109, 80), (111, 110, 80), (112, 111, 80), (113, 112, 80), (114, 113, 80), (115, 114, 80), (116, 115, 80), (117, 116, 80), (118, 117, 80), (119, 118, 80), (120, 119, 80), (121, 120, 80), (122, 121, 80), (123, 122, 80), (124, 123, 80), (125, 124, 80), (126, 125, 80), (127, 126, 80), (128, 127, 80), (129, 128, 80), (130, 129, 80), (131, 130, 80), (132, 131, 80), (133, 132, 80), (134, 133, 80), (135, 134, 80), (136, 135, 80), (137, 136, 80), (138, 137, 80), (139, 138, 80), (140, 139, 80), (141, 140, 80), (142, 141, 80), (143, 142, 80), (144, 143, 80), (145, 144, 80), (146, 145, 80), (147, 146, 80), (79, 147, 80), (148, 149, 150), (150, 149, 151), (150, 151, 152), (152, 151, 153), (152, 153, 154), (154, 153, 155), (154, 155, 156), (156, 155, 157), (156, 157, 158), (158, 157, 159), (158, 159, 160), (160, 159, 161), (160, 161, 162), (162, 161, 163), (162, 163, 164), (164, 163, 165), (164, 165, 166), (166, 165, 167), (166, 167, 168), (168, 167, 169), (168, 169, 170), (170, 169, 171), (170, 171, 172), (172, 171, 173), (172, 173, 174), (174, 173, 175), (174, 175, 176), (176, 175, 177), (176, 177, 178), (178, 177, 179), (178, 179, 180), (180, 179, 181), (180, 181, 182), (182, 181, 183), (182, 183, 184), (184, 183, 185), (184, 185, 186), (186, 185, 187), (186, 187, 188), (188, 187, 189), (188, 189, 190), (190, 189, 191), (190, 191, 192), (192, 191, 193), (192, 193, 194), (194, 193, 195), (194, 195, 196), (196, 195, 197), (196, 197, 198), (198, 197, 199), (198, 199, 200), (200, 199, 201), (200, 201, 202), (202, 201, 203), (202, 203, 204), (204, 203, 205), (204, 205, 206), (206, 205, 207), (206, 207, 208), (208, 207, 209), (208, 209, 210), (210, 209, 211), (210, 211, 212), (212, 211, 213), (212, 213, 214), (214, 213, 215), (214, 215, 216), (216, 215, 217), (216, 217, 218), (218, 217, 219), (218, 219, 220), (220, 219, 221), (220, 221, 222), (222, 221, 223), (222, 223, 224), (224, 223, 225), (224, 225, 226), (226, 225, 227), (226, 227, 228), (228, 227, 229), (228, 229, 230), (230, 229, 231), (230, 231, 232), (232, 231, 233), (232, 233, 234), (234, 233, 235), (234, 235, 236), (236, 235, 237), (236, 237, 238), (238, 237, 239), (238, 239, 240), (240, 239, 241), (240, 241, 242), (242, 241, 243), (242, 243, 244), (244, 243, 245), (244, 245, 246), (246, 245, 247), (246, 247, 248), (248, 247, 249), (248, 249, 250), (250, 249, 251), (250, 251, 252), (252, 251, 253), (252, 253, 254), (254, 253, 255), (254, 255, 256), (256, 255, 257), (256, 257, 258), (258, 257, 259), (258, 259, 260), (260, 259, 261), (260, 261, 262), (262, 261, 263), (262, 263, 264), (264, 263, 265), (264, 265, 266), (266, 265, 267), (266, 267, 268), (268, 267, 269), (268, 269, 270), (270, 269, 271), (270, 271, 272), (272, 271, 273), (272, 273, 274), (274, 273, 275), (274, 275, 276), (276, 275, 277), (276, 277, 278), (278, 277, 279), (278, 279, 280), (280, 279, 281), (280, 281, 282), (282, 281, 283), (282, 283, 284), (284, 283, 285), (284, 285, 286), (286, 285, 148), (286, 148, 150), (218, 287, 216), (216, 287, 288), (216, 288, 214), (214, 288, 289), (214, 289, 212), (212, 289, 290), (212, 290, 210), (210, 290, 291), (210, 291, 208), (208, 291, 292), (208, 292, 206), (206, 292, 293), (206, 293, 204), (204, 293, 294), (204, 294, 202), (202, 294, 295), (202, 295, 200), (200, 295, 296), (200, 296, 198), (198, 296, 297), (198, 297, 196), (196, 297, 298), (196, 298, 194), (194, 298, 299), (194, 299, 192), (192, 299, 300), (192, 300, 190), (190, 300, 301), (190, 301, 188), (188, 301, 302), (188, 302, 186), (186, 302, 303), (186, 303, 184), (184, 303, 304), (184, 304, 182), (182, 304, 305), (182, 305, 180), (180, 305, 306), (180, 306, 178), (178, 306, 307), (178, 307, 176), (176, 307, 308), (176, 308, 174), (174, 308, 309), (174, 309, 172), (172, 309, 310), (172, 310, 170), (170, 310, 311), (170, 311, 168), (168, 311, 312), (168, 312, 166), (166, 312, 313), (166, 313, 164), (164, 313, 314), (164, 314, 162), (162, 314, 315), (162, 315, 160), (160, 315, 316), (160, 316, 158), (158, 316, 317), (158, 317, 156), (156, 317, 318), (156, 318, 154), (154, 318, 319), (154, 319, 152), (152, 319, 320), (152, 320, 150), (150, 320, 321), (150, 321, 286), (286, 321, 322), (286, 322, 284), (284, 322, 323), (284, 323, 282), (282, 323, 324), (282, 324, 280), (280, 324, 325), (280, 325, 278), (278, 325, 326), (278, 326, 276), (276, 326, 327), (276, 327, 274), (274, 327, 328), (274, 328, 272), (272, 328, 329), (272, 329, 270), (270, 329, 330), (270, 330, 268), (268, 330, 331), (268, 331, 266), (266, 331, 332), (266, 332, 264), (264, 332, 333), (264, 333, 262), (262, 333, 334), (262, 334, 260), (260, 334, 335), (260, 335, 258), (258, 335, 336), (258, 336, 256), (256, 336, 337), (256, 337, 254), (254, 337, 338), (254, 338, 252), (252, 338, 339), (252, 339, 250), (250, 339, 340), (250, 340, 248), (248, 340, 341), (248, 341, 246), (246, 341, 342), (246, 342, 244), (244, 342, 343), (244, 343, 242), (242, 343, 344), (242, 344, 240), (240, 344, 345), (240, 345, 238), (238, 345, 346), (238, 346, 236), (236, 346, 347), (236, 347, 234), (234, 347, 348), (234, 348, 232), (232, 348, 349), (232, 349, 230), (230, 349, 350), (230, 350, 228), (228, 350, 351), (228, 351, 226), (226, 351, 352), (226, 352, 224), (224, 352, 353), (224, 353, 222), (222, 353, 354), (222, 354, 220), (220, 354, 355), (220, 355, 218), (218, 355, 287), (287, 356, 288), (288, 356, 357), (288, 357, 289), (289, 357, 358), (289, 358, 290), (290, 358, 359), (290, 359, 291), (291, 359, 360), (291, 360, 292), (292, 360, 361), (292, 361, 293), (293, 361, 362), (293, 362, 294), (294, 362, 363), (294, 363, 295), (295, 363, 364), (295, 364, 296), (296, 364, 365), (296, 365, 297), (297, 365, 366), (297, 366, 298), (298, 366, 367), (298, 367, 299), (299, 367, 368), (299, 368, 300), (300, 368, 369), (300, 369, 301), (301, 369, 370), (301, 370, 302), (302, 370, 371), (302, 371, 303), (303, 371, 372), (303, 372, 304), (304, 372, 373), (304, 373, 305), (305, 373, 374), (305, 374, 306), (306, 374, 375), (306, 375, 307), (307, 375, 376), (307, 376, 308), (308, 376, 377), (308, 377, 309), (309, 377, 378), (309, 378, 310), (310, 378, 379), (310, 379, 311), (311, 379, 380), (311, 380, 312), (312, 380, 381), (312, 381, 313), (313, 381, 382), (313, 382, 314), (314, 382, 383), (314, 383, 315), (315, 383, 384), (315, 384, 316), (316, 384, 385), (316, 385, 317), (317, 385, 386), (317, 386, 318), (318, 386, 387), (318, 387, 319), (319, 387, 388), (319, 388, 320), (320, 388, 389), (320, 389, 321), (321, 389, 390), (321, 390, 322), (322, 390, 391), (322, 391, 323), (323, 391, 392), (323, 392, 324), (324, 392, 393), (324, 393, 325), (325, 393, 394), (325, 394, 326), (326, 394, 395), (326, 395, 327), (327, 395, 396), (327, 396, 328), (328, 396, 397), (328, 397, 329), (329, 397, 398), (329, 398, 330), (330, 398, 399), (330, 399, 331), (331, 399, 400), (331, 400, 332), (332, 400, 401), (332, 401, 333), (333, 401, 402), (333, 402, 334), (334, 402, 403), (334, 403, 335), (335, 403, 404), (335, 404, 336), (336, 404, 405), (336, 405, 337), (337, 405, 406), (337, 406, 338), (338, 406, 407), (338, 407, 339), (339, 407, 408), (339, 408, 340), (340, 408, 409), (340, 409, 341), (341, 409, 410), (341, 410, 342), (342, 410, 411), (342, 411, 343), (343, 411, 412), (343, 412, 344), (344, 412, 413), (344, 413, 345), (345, 413, 414), (345, 414, 346), (346, 414, 415), (346, 415, 347), (347, 415, 416), (347, 416, 348), (348, 416, 417), (348, 417, 349), (349, 417, 418), (349, 418, 350), (350, 418, 419), (350, 419, 351), (351, 419, 420), (351, 420, 352), (352, 420, 421), (352, 421, 353), (353, 421, 422), (353, 422, 354), (354, 422, 423), (354, 423, 355), (355, 423, 424), (355, 424, 287), (287, 424, 356), (356, 425, 357), (357, 425, 426), (357, 426, 358), (358, 426, 427), (358, 427, 359), (359, 427, 428), (359, 428, 360), (360, 428, 429), (360, 429, 361), (361, 429, 430), (361, 430, 362), (362, 430, 431), (362, 431, 363), (363, 431, 432), (363, 432, 364), (364, 432, 433), (364, 433, 365), (365, 433, 434), (365, 434, 366), (366, 434, 435), (366, 435, 367), (367, 435, 436), (367, 436, 368), (368, 436, 437), (368, 437, 369), (369, 437, 438), (369, 438, 370), (370, 438, 439), (370, 439, 371), (371, 439, 440), (371, 440, 372), (372, 440, 441), (372, 441, 373), (373, 441, 442), (373, 442, 374), (374, 442, 443), (374, 443, 375), (375, 443, 444), (375, 444, 376), (376, 444, 445), (376, 445, 377), (377, 445, 446), (377, 446, 378), (378, 446, 447), (378, 447, 379), (379, 447, 448), (379, 448, 380), (380, 448, 449), (380, 449, 381), (381, 449, 450), (381, 450, 382), (382, 450, 451), (382, 451, 383), (383, 451, 452), (383, 452, 384), (384, 452, 453), (384, 453, 385), (385, 453, 454), (385, 454, 386), (386, 454, 455), (386, 455, 387), (387, 455, 456), (387, 456, 388), (388, 456, 457), (388, 457, 389), (389, 457, 458), (389, 458, 390), (390, 458, 459), (390, 459, 391), (391, 459, 460), (391, 460, 392), (392, 460, 461), (392, 461, 393), (393, 461, 462), (393, 462, 394), (394, 462, 463), (394, 463, 395), (395, 463, 464), (395, 464, 396), (396, 464, 465), (396, 465, 397), (397, 465, 466), (397, 466, 398), (398, 466, 467), (398, 467, 399), (399, 467, 468), (399, 468, 400), (400, 468, 469), (400, 469, 401), (401, 469, 470), (401, 470, 402), (402, 470, 471), (402, 471, 403), (403, 471, 472), (403, 472, 404), (404, 472, 473), (404, 473, 405), (405, 473, 474), (405, 474, 406), (406, 474, 475), (406, 475, 407), (407, 475, 476), (407, 476, 408), (408, 476, 477), (408, 477, 409), (409, 477, 478), (409, 478, 410), (410, 478, 479), (410, 479, 411), (411, 479, 480), (411, 480, 412), (412, 480, 481), (412, 481, 413), (413, 481, 482), (413, 482, 414), (414, 482, 483), (414, 483, 415), (415, 483, 484), (415, 484, 416), (416, 484, 485), (416, 485, 417), (417, 485, 486), (417, 486, 418), (418, 486, 487), (418, 487, 419), (419, 487, 488), (419, 488, 420), (420, 488, 489), (420, 489, 421), (421, 489, 490), (421, 490, 422), (422, 490, 491), (422, 491, 423), (423, 491, 492), (423, 492, 424), (424, 492, 493), (424, 493, 356), (356, 493, 425), (425, 494, 426), (426, 494, 495), (426, 495, 427), (427, 495, 496), (427, 496, 428), (428, 496, 497), (428, 497, 429), (429, 497, 498), (429, 498, 430), (430, 498, 499), (430, 499, 431), (431, 499, 500), (431, 500, 432), (432, 500, 501), (432, 501, 433), (433, 501, 502), (433, 502, 434), (434, 502, 503), (434, 503, 435), (435, 503, 504), (435, 504, 436), (436, 504, 505), (436, 505, 437), (437, 505, 506), (437, 506, 438), (438, 506, 507), (438, 507, 439), (439, 507, 508), (439, 508, 440), (440, 508, 509), (440, 509, 441), (441, 509, 510), (441, 510, 442), (442, 510, 511), (442, 511, 443), (443, 511, 512), (443, 512, 444), (444, 512, 513), (444, 513, 445), (445, 513, 514), (445, 514, 446), (446, 514, 515), (446, 515, 447), (447, 515, 516), (447, 516, 448), (448, 516, 517), (448, 517, 449), (449, 517, 518), (449, 518, 450), (450, 518, 519), (450, 519, 451), (451, 519, 520), (451, 520, 452), (452, 520, 521), (452, 521, 453), (453, 521, 522), (453, 522, 454), (454, 522, 523), (454, 523, 455), (455, 523, 524), (455, 524, 456), (456, 524, 525), (456, 525, 457), (457, 525, 526), (457, 526, 458), (458, 526, 527), (458, 527, 459), (459, 527, 528), (459, 528, 460), (460, 528, 529), (460, 529, 461), (461, 529, 530), (461, 530, 462), (462, 530, 531), (462, 531, 463), (463, 531, 532), (463, 532, 464), (464, 532, 533), (464, 533, 465), (465, 533, 534), (465, 534, 466), (466, 534, 535), (466, 535, 467), (467, 535, 536), (467, 536, 468), (468, 536, 537), (468, 537, 469), (469, 537, 538), (469, 538, 470), (470, 538, 539), (470, 539, 471), (471, 539, 540), (471, 540, 472), (472, 540, 541), (472, 541, 473), (473, 541, 542), (473, 542, 474), (474, 542, 543), (474, 543, 475), (475, 543, 544), (475, 544, 476), (476, 544, 545), (476, 545, 477), (477, 545, 546), (477, 546, 478), (478, 546, 547), (478, 547, 479), (479, 547, 548), (479, 548, 480), (480, 548, 549), (480, 549, 481), (481, 549, 550), (481, 550, 482), (482, 550, 551), (482, 551, 483), (483, 551, 552), (483, 552, 484), (484, 552, 553), (484, 553, 485), (485, 553, 554), (485, 554, 486), (486, 554, 555), (486, 555, 487), (487, 555, 556), (487, 556, 488), (488, 556, 557), (488, 557, 489), (489, 557, 558), (489, 558, 490), (490, 558, 559), (490, 559, 491), (491, 559, 560), (491, 560, 492), (492, 560, 561), (492, 561, 493), (493, 561, 562), (493, 562, 425), (425, 562, 494), (494, 563, 495), (495, 563, 564), (495, 564, 496), (496, 564, 565), (496, 565, 497), (497, 565, 566), (497, 566, 498), (498, 566, 567), (498, 567, 499), (499, 567, 568), (499, 568, 500), (500, 568, 569), (500, 569, 501), (501, 569, 570), (501, 570, 502), (502, 570, 571), (502, 571, 503), (503, 571, 572), (503, 572, 504), (504, 572, 573), (504, 573, 505), (505, 573, 574), (505, 574, 506), (506, 574, 575), (506, 575, 507), (507, 575, 576), (507, 576, 508), (508, 576, 577), (508, 577, 509), (509, 577, 578), (509, 578, 510), (510, 578, 579), (510, 579, 511), (511, 579, 580), (511, 580, 512), (512, 580, 581), (512, 581, 513), (513, 581, 582), (513, 582, 514), (514, 582, 583), (514, 583, 515), (515, 583, 584), (515, 584, 516), (516, 584, 585), (516, 585, 517), (517, 585, 586), (517, 586, 518), (518, 586, 587), (518, 587, 519), (519, 587, 588), (519, 588, 520), (520, 588, 589), (520, 589, 521), (521, 589, 590), (521, 590, 522), (522, 590, 591), (522, 591, 523), (523, 591, 592), (523, 592, 524), (524, 592, 593), (524, 593, 525), (525, 593, 594), (525, 594, 526), (526, 594, 595), (526, 595, 527), (527, 595, 596), (527, 596, 528), (528, 596, 597), (528, 597, 529), (529, 597, 598), (529, 598, 530), (530, 598, 599), (530, 599, 531), (531, 599, 600), (531, 600, 532), (532, 600, 601), (532, 601, 533), (533, 601, 602), (533, 602, 534), (534, 602, 603), (534, 603, 535), (535, 603, 604), (535, 604, 536), (536, 604, 605), (536, 605, 537), (537, 605, 606), (537, 606, 538), (538, 606, 607), (538, 607, 539), (539, 607, 608), (539, 608, 540), (540, 608, 609), (540, 609, 541), (541, 609, 610), (541, 610, 542), (542, 610, 611), (542, 611, 543), (543, 611, 612), (543, 612, 544), (544, 612, 613), (544, 613, 545), (545, 613, 614), (545, 614, 546), (546, 614, 615), (546, 615, 547), (547, 615, 616), (547, 616, 548), (548, 616, 617), (548, 617, 549), (549, 617, 618), (549, 618, 550), (550, 618, 619), (550, 619, 551), (551, 619, 620), (551, 620, 552), (552, 620, 621), (552, 621, 553), (553, 621, 622), (553, 622, 554), (554, 622, 623), (554, 623, 555), (555, 623, 624), (555, 624, 556), (556, 624, 625), (556, 625, 557), (557, 625, 626), (557, 626, 558), (558, 626, 627), (558, 627, 559), (559, 627, 628), (559, 628, 560), (560, 628, 629), (560, 629, 561), (561, 629, 630), (561, 630, 562), (562, 630, 631), (562, 631, 494), (494, 631, 563), (563, 632, 564), (564, 632, 633), (564, 633, 565), (565, 633, 634), (565, 634, 566), (566, 634, 635), (566, 635, 567), (567, 635, 636), (567, 636, 568), (568, 636, 637), (568, 637, 569), (569, 637, 638), (569, 638, 570), (570, 638, 639), (570, 639, 571), (571, 639, 640), (571, 640, 572), (572, 640, 641), (572, 641, 573), (573, 641, 642), (573, 642, 574), (574, 642, 643), (574, 643, 575), (575, 643, 644), (575, 644, 576), (576, 644, 645), (576, 645, 577), (577, 645, 646), (577, 646, 578), (578, 646, 647), (578, 647, 579), (579, 647, 648), (579, 648, 580), (580, 648, 649), (580, 649, 581), (581, 649, 650), (581, 650, 582), (582, 650, 651), (582, 651, 583), (583, 651, 652), (583, 652, 584), (584, 652, 653), (584, 653, 585), (585, 653, 654), (585, 654, 586), (586, 654, 655), (586, 655, 587), (587, 655, 656), (587, 656, 588), (588, 656, 657), (588, 657, 589), (589, 657, 658), (589, 658, 590), (590, 658, 659), (590, 659, 591), (591, 659, 660), (591, 660, 592), (592, 660, 661), (592, 661, 593), (593, 661, 662), (593, 662, 594), (594, 662, 663), (594, 663, 595), (595, 663, 664), (595, 664, 596), (596, 664, 665), (596, 665, 597), (597, 665, 666), (597, 666, 598), (598, 666, 667), (598, 667, 599), (599, 667, 668), (599, 668, 600), (600, 668, 669), (600, 669, 601), (601, 669, 670), (601, 670, 602), (602, 670, 671), (602, 671, 603), (603, 671, 672), (603, 672, 604), (604, 672, 673), (604, 673, 605), (605, 673, 674), (605, 674, 606), (606, 674, 675), (606, 675, 607), (607, 675, 676), (607, 676, 608), (608, 676, 677), (608, 677, 609), (609, 677, 678), (609, 678, 610), (610, 678, 679), (610, 679, 611), (611, 679, 680), (611, 680, 612), (612, 680, 681), (612, 681, 613), (613, 681, 682), (613, 682, 614), (614, 682, 683), (614, 683, 615), (615, 683, 684), (615, 684, 616), (616, 684, 685), (616, 685, 617), (617, 685, 686), (617, 686, 618), (618, 686, 687), (618, 687, 619), (619, 687, 688), (619, 688, 620), (620, 688, 689), (620, 689, 621), (621, 689, 690), (621, 690, 622), (622, 690, 691), (622, 691, 623), (623, 691, 692), (623, 692, 624), (624, 692, 693), (624, 693, 625), (625, 693, 694), (625, 694, 626), (626, 694, 695), (626, 695, 627), (627, 695, 696), (627, 696, 628), (628, 696, 697), (628, 697, 629), (629, 697, 698), (629, 698, 630), (630, 698, 699), (630, 699, 631), (631, 699, 700), (631, 700, 563), (563, 700, 632), (632, 701, 633), (633, 701, 702), (633, 702, 634), (634, 702, 703), (634, 703, 635), (635, 703, 704), (635, 704, 636), (636, 704, 705), (636, 705, 637), (637, 705, 706), (637, 706, 638), (638, 706, 707), (638, 707, 639), (639, 707, 708), (639, 708, 640), (640, 708, 709), (640, 709, 641), (641, 709, 710), (641, 710, 642), (642, 710, 711), (642, 711, 643), (643, 711, 712), (643, 712, 644), (644, 712, 713), (644, 713, 645), (645, 713, 714), (645, 714, 646), (646, 714, 715), (646, 715, 647), (647, 715, 716), (647, 716, 648), (648, 716, 717), (648, 717, 649), (649, 717, 718), (649, 718, 650), (650, 718, 719), (650, 719, 651), (651, 719, 720), (651, 720, 652), (652, 720, 721), (652, 721, 653), (653, 721, 722), (653, 722, 654), (654, 722, 723), (654, 723, 655), (655, 723, 724), (655, 724, 656), (656, 724, 725), (656, 725, 657), (657, 725, 726), (657, 726, 658), (658, 726, 727), (658, 727, 659), (659, 727, 728), (659, 728, 660), (660, 728, 729), (660, 729, 661), (661, 729, 730), (661, 730, 662), (662, 730, 731), (662, 731, 663), (663, 731, 732), (663, 732, 664), (664, 732, 733), (664, 733, 665), (665, 733, 734), (665, 734, 666), (666, 734, 735), (666, 735, 667), (667, 735, 736), (667, 736, 668), (668, 736, 737), (668, 737, 669), (669, 737, 738), (669, 738, 670), (670, 738, 739), (670, 739, 671), (671, 739, 740), (671, 740, 672), (672, 740, 741), (672, 741, 673), (673, 741, 742), (673, 742, 674), (674, 742, 743), (674, 743, 675), (675, 743, 744), (675, 744, 676), (676, 744, 745), (676, 745, 677), (677, 745, 746), (677, 746, 678), (678, 746, 747), (678, 747, 679), (679, 747, 748), (679, 748, 680), (680, 748, 749), (680, 749, 681), (681, 749, 750), (681, 750, 682), (682, 750, 751), (682, 751, 683), (683, 751, 752), (683, 752, 684), (684, 752, 753), (684, 753, 685), (685, 753, 754), (685, 754, 686), (686, 754, 755), (686, 755, 687), (687, 755, 756), (687, 756, 688), (688, 756, 757), (688, 757, 689), (689, 757, 758), (689, 758, 690), (690, 758, 759), (690, 759, 691), (691, 759, 760), (691, 760, 692), (692, 760, 761), (692, 761, 693), (693, 761, 762), (693, 762, 694), (694, 762, 763), (694, 763, 695), (695, 763, 764), (695, 764, 696), (696, 764, 765), (696, 765, 697), (697, 765, 766), (697, 766, 698), (698, 766, 767), (698, 767, 699), (699, 767, 768), (699, 768, 700), (700, 768, 769), (700, 769, 632), (632, 769, 701), (701, 770, 702), (702, 770, 771), (702, 771, 703), (703, 771, 772), (703, 772, 704), (704, 772, 773), (704, 773, 705), (705, 773, 774), (705, 774, 706), (706, 774, 775), (706, 775, 707), (707, 775, 776), (707, 776, 708), (708, 776, 777), (708, 777, 709), (709, 777, 778), (709, 778, 710), (710, 778, 779), (710, 779, 711), (711, 779, 780), (711, 780, 712), (712, 780, 781), (712, 781, 713), (713, 781, 782), (713, 782, 714), (714, 782, 783), (714, 783, 715), (715, 783, 784), (715, 784, 716), (716, 784, 785), (716, 785, 717), (717, 785, 786), (717, 786, 718), (718, 786, 787), (718, 787, 719), (719, 787, 788), (719, 788, 720), (720, 788, 789), (720, 789, 721), (721, 789, 790), (721, 790, 722), (722, 790, 791), (722, 791, 723), (723, 791, 792), (723, 792, 724), (724, 792, 793), (724, 793, 725), (725, 793, 794), (725, 794, 726), (726, 794, 795), (726, 795, 727), (727, 795, 796), (727, 796, 728), (728, 796, 797), (728, 797, 729), (729, 797, 798), (729, 798, 730), (730, 798, 799), (730, 799, 731), (731, 799, 800), (731, 800, 732), (732, 800, 801), (732, 801, 733), (733, 801, 802), (733, 802, 734), (734, 802, 803), (734, 803, 735), (735, 803, 804), (735, 804, 736), (736, 804, 805), (736, 805, 737), (737, 805, 806), (737, 806, 738), (738, 806, 807), (738, 807, 739), (739, 807, 808), (739, 808, 740), (740, 808, 809), (740, 809, 741), (741, 809, 810), (741, 810, 742), (742, 810, 811), (742, 811, 743), (743, 811, 812), (743, 812, 744), (744, 812, 813), (744, 813, 745), (745, 813, 814), (745, 814, 746), (746, 814, 815), (746, 815, 747), (747, 815, 816), (747, 816, 748), (748, 816, 817), (748, 817, 749), (749, 817, 818), (749, 818, 750), (750, 818, 819), (750, 819, 751), (751, 819, 820), (751, 820, 752), (752, 820, 821), (752, 821, 753), (753, 821, 822), (753, 822, 754), (754, 822, 823), (754, 823, 755), (755, 823, 824), (755, 824, 756), (756, 824, 825), (756, 825, 757), (757, 825, 826), (757, 826, 758), (758, 826, 827), (758, 827, 759), (759, 827, 828), (759, 828, 760), (760, 828, 829), (760, 829, 761), (761, 829, 830), (761, 830, 762), (762, 830, 831), (762, 831, 763), (763, 831, 832), (763, 832, 764), (764, 832, 833), (764, 833, 765), (765, 833, 834), (765, 834, 766), (766, 834, 835), (766, 835, 767), (767, 835, 836), (767, 836, 768), (768, 836, 837), (768, 837, 769), (769, 837, 838), (769, 838, 701), (701, 838, 770), (770, 839, 771), (771, 839, 840), (771, 840, 772), (772, 840, 841), (772, 841, 773), (773, 841, 842), (773, 842, 774), (774, 842, 843), (774, 843, 775), (775, 843, 844), (775, 844, 776), (776, 844, 845), (776, 845, 777), (777, 845, 846), (777, 846, 778), (778, 846, 847), (778, 847, 779), (779, 847, 848), (779, 848, 780), (780, 848, 849), (780, 849, 781), (781, 849, 850), (781, 850, 782), (782, 850, 851), (782, 851, 783), (783, 851, 852), (783, 852, 784), (784, 852, 853), (784, 853, 785), (785, 853, 854), (785, 854, 786), (786, 854, 855), (786, 855, 787), (787, 855, 856), (787, 856, 788), (788, 856, 857), (788, 857, 789), (789, 857, 858), (789, 858, 790), (790, 858, 859), (790, 859, 791), (791, 859, 860), (791, 860, 792), (792, 860, 861), (792, 861, 793), (793, 861, 862), (793, 862, 794), (794, 862, 863), (794, 863, 795), (795, 863, 864), (795, 864, 796), (796, 864, 865), (796, 865, 797), (797, 865, 866), (797, 866, 798), (798, 866, 867), (798, 867, 799), (799, 867, 868), (799, 868, 800), (800, 868, 869), (800, 869, 801), (801, 869, 870), (801, 870, 802), (802, 870, 871), (802, 871, 803), (803, 871, 872), (803, 872, 804), (804, 872, 873), (804, 873, 805), (805, 873, 874), (805, 874, 806), (806, 874, 875), (806, 875, 807), (807, 875, 876), (807, 876, 808), (808, 876, 877), (808, 877, 809), (809, 877, 878), (809, 878, 810), (810, 878, 879), (810, 879, 811), (811, 879, 880), (811, 880, 812), (812, 880, 881), (812, 881, 813), (813, 881, 882), (813, 882, 814), (814, 882, 883), (814, 883, 815), (815, 883, 884), (815, 884, 816), (816, 884, 885), (816, 885, 817), (817, 885, 886), (817, 886, 818), (818, 886, 887), (818, 887, 819), (819, 887, 888), (819, 888, 820), (820, 888, 889), (820, 889, 821), (821, 889, 890), (821, 890, 822), (822, 890, 891), (822, 891, 823), (823, 891, 892), (823, 892, 824), (824, 892, 893), (824, 893, 825), (825, 893, 894), (825, 894, 826), (826, 894, 895), (826, 895, 827), (827, 895, 896), (827, 896, 828), (828, 896, 897), (828, 897, 829), (829, 897, 898), (829, 898, 830), (830, 898, 899), (830, 899, 831), (831, 899, 900), (831, 900, 832), (832, 900, 901), (832, 901, 833), (833, 901, 902), (833, 902, 834), (834, 902, 903), (834, 903, 835), (835, 903, 904), (835, 904, 836), (836, 904, 905), (836, 905, 837), (837, 905, 906), (837, 906, 838), (838, 906, 907), (838, 907, 770), (770, 907, 839), (839, 908, 840), (840, 908, 909), (840, 909, 841), (841, 909, 910), (841, 910, 842), (842, 910, 911), (842, 911, 843), (843, 911, 912), (843, 912, 844), (844, 912, 913), (844, 913, 845), (845, 913, 914), (845, 914, 846), (846, 914, 915), (846, 915, 847), (847, 915, 916), (847, 916, 848), (848, 916, 917), (848, 917, 849), (849, 917, 918), (849, 918, 850), (850, 918, 919), (850, 919, 851), (851, 919, 920), (851, 920, 852), (852, 920, 921), (852, 921, 853), (853, 921, 922), (853, 922, 854), (854, 922, 923), (854, 923, 855), (855, 923, 924), (855, 924, 856), (856, 924, 925), (856, 925, 857), (857, 925, 926), (857, 926, 858), (858, 926, 927), (858, 927, 859), (859, 927, 928), (859, 928, 860), (860, 928, 929), (860, 929, 861), (861, 929, 930), (861, 930, 862), (862, 930, 931), (862, 931, 863), (863, 931, 932), (863, 932, 864), (864, 932, 933), (864, 933, 865), (865, 933, 934), (865, 934, 866), (866, 934, 935), (866, 935, 867), (867, 935, 936), (867, 936, 868), (868, 936, 937), (868, 937, 869), (869, 937, 938), (869, 938, 870), (870, 938, 939), (870, 939, 871), (871, 939, 940), (871, 940, 872), (872, 940, 941), (872, 941, 873), (873, 941, 942), (873, 942, 874), (874, 942, 943), (874, 943, 875), (875, 943, 944), (875, 944, 876), (876, 944, 945), (876, 945, 877), (877, 945, 946), (877, 946, 878), (878, 946, 947), (878, 947, 879), (879, 947, 948), (879, 948, 880), (880, 948, 949), (880, 949, 881), (881, 949, 950), (881, 950, 882), (882, 950, 951), (882, 951, 883), (883, 951, 952), (883, 952, 884), (884, 952, 953), (884, 953, 885), (885, 953, 954), (885, 954, 886), (886, 954, 955), (886, 955, 887), (887, 955, 956), (887, 956, 888), (888, 956, 957), (888, 957, 889), (889, 957, 958), (889, 958, 890), (890, 958, 959), (890, 959, 891), (891, 959, 960), (891, 960, 892), (892, 960, 961), (892, 961, 893), (893, 961, 962), (893, 962, 894), (894, 962, 963), (894, 963, 895), (895, 963, 964), (895, 964, 896), (896, 964, 965), (896, 965, 897), (897, 965, 966), (897, 966, 898), (898, 966, 967), (898, 967, 899), (899, 967, 968), (899, 968, 900), (900, 968, 969), (900, 969, 901), (901, 969, 970), (901, 970, 902), (902, 970, 971), (902, 971, 903), (903, 971, 972), (903, 972, 904), (904, 972, 973), (904, 973, 905), (905, 973, 974), (905, 974, 906), (906, 974, 975), (906, 975, 907), (907, 975, 976), (907, 976, 839), (839, 976, 908), (908, 977, 909), (909, 977, 978), (909, 978, 910), (910, 978, 979), (910, 979, 911), (911, 979, 980), (911, 980, 912), (912, 980, 981), (912, 981, 913), (913, 981, 982), (913, 982, 914), (914, 982, 983), (914, 983, 915), (915, 983, 984), (915, 984, 916), (916, 984, 985), (916, 985, 917), (917, 985, 986), (917, 986, 918), (918, 986, 987), (918, 987, 919), (919, 987, 988), (919, 988, 920), (920, 988, 989), (920, 989, 921), (921, 989, 990), (921, 990, 922), (922, 990, 991), (922, 991, 923), (923, 991, 992), (923, 992, 924), (924, 992, 993), (924, 993, 925), (925, 993, 994), (925, 994, 926), (926, 994, 995), (926, 995, 927), (927, 995, 996), (927, 996, 928), (928, 996, 997), (928, 997, 929), (929, 997, 998), (929, 998, 930), (930, 998, 999), (930, 999, 931), (931, 999, 1000), (931, 1000, 932), (932, 1000, 1001), (932, 1001, 933), (933, 1001, 1002), (933, 1002, 934), (934, 1002, 1003), (934, 1003, 935), (935, 1003, 1004), (935, 1004, 936), (936, 1004, 1005), (936, 1005, 937), (937, 1005, 1006), (937, 1006, 938), (938, 1006, 1007), (938, 1007, 939), (939, 1007, 1008), (939, 1008, 940), (940, 1008, 1009), (940, 1009, 941), (941, 1009, 1010), (941, 1010, 942), (942, 1010, 1011), (942, 1011, 943), (943, 1011, 1012), (943, 1012, 944), (944, 1012, 1013), (944, 1013, 945), (945, 1013, 1014), (945, 1014, 946), (946, 1014, 1015), (946, 1015, 947), (947, 1015, 1016), (947, 1016, 948), (948, 1016, 1017), (948, 1017, 949), (949, 1017, 1018), (949, 1018, 950), (950, 1018, 1019), (950, 1019, 951), (951, 1019, 1020), (951, 1020, 952), (952, 1020, 1021), (952, 1021, 953), (953, 1021, 1022), (953, 1022, 954), (954, 1022, 1023), (954, 1023, 955), (955, 1023, 1024), (955, 1024, 956), (956, 1024, 1025), (956, 1025, 957), (957, 1025, 1026), (957, 1026, 958), (958, 1026, 1027), (958, 1027, 959), (959, 1027, 1028), (959, 1028, 960), (960, 1028, 1029), (960, 1029, 961), (961, 1029, 1030), (961, 1030, 962), (962, 1030, 1031), (962, 1031, 963), (963, 1031, 1032), (963, 1032, 964), (964, 1032, 1033), (964, 1033, 965), (965, 1033, 1034), (965, 1034, 966), (966, 1034, 1035), (966, 1035, 967), (967, 1035, 1036), (967, 1036, 968), (968, 1036, 1037), (968, 1037, 969), (969, 1037, 1038), (969, 1038, 970), (970, 1038, 1039), (970, 1039, 971), (971, 1039, 1040), (971, 1040, 972), (972, 1040, 1041), (972, 1041, 973), (973, 1041, 1042), (973, 1042, 974), (974, 1042, 1043), (974, 1043, 975), (975, 1043, 1044), (975, 1044, 976), (976, 1044, 1045), (976, 1045, 908), (908, 1045, 977), (977, 1046, 978), (978, 1046, 1047), (978, 1047, 979), (979, 1047, 1048), (979, 1048, 980), (980, 1048, 1049), (980, 1049, 981), (981, 1049, 1050), (981, 1050, 982), (982, 1050, 1051), (982, 1051, 983), (983, 1051, 1052), (983, 1052, 984), (984, 1052, 1053), (984, 1053, 985), (985, 1053, 1054), (985, 1054, 986), (986, 1054, 1055), (986, 1055, 987), (987, 1055, 1056), (987, 1056, 988), (988, 1056, 1057), (988, 1057, 989), (989, 1057, 1058), (989, 1058, 990), (990, 1058, 1059), (990, 1059, 991), (991, 1059, 1060), (991, 1060, 992), (992, 1060, 1061), (992, 1061, 993), (993, 1061, 1062), (993, 1062, 994), (994, 1062, 1063), (994, 1063, 995), (995, 1063, 1064), (995, 1064, 996), (996, 1064, 1065), (996, 1065, 997), (997, 1065, 1066), (997, 1066, 998), (998, 1066, 1067), (998, 1067, 999), (999, 1067, 1068), (999, 1068, 1000), (1000, 1068, 1069), (1000, 1069, 1001), (1001, 1069, 1070), (1001, 1070, 1002), (1002, 1070, 1071), (1002, 1071, 1003), (1003, 1071, 1072), (1003, 1072, 1004), (1004, 1072, 1073), (1004, 1073, 1005), (1005, 1073, 1074), (1005, 1074, 1006), (1006, 1074, 1075), (1006, 1075, 1007), (1007, 1075, 1076), (1007, 1076, 1008), (1008, 1076, 1077), (1008, 1077, 1009), (1009, 1077, 1078), (1009, 1078, 1010), (1010, 1078, 1079), (1010, 1079, 1011), (1011, 1079, 1080), (1011, 1080, 1012), (1012, 1080, 1081), (1012, 1081, 1013), (1013, 1081, 1082), (1013, 1082, 1014), (1014, 1082, 1083), (1014, 1083, 1015), (1015, 1083, 1084), (1015, 1084, 1016), (1016, 1084, 1085), (1016, 1085, 1017), (1017, 1085, 1086), (1017, 1086, 1018), (1018, 1086, 1087), (1018, 1087, 1019), (1019, 1087, 1088), (1019, 1088, 1020), (1020, 1088, 1089), (1020, 1089, 1021), (1021, 1089, 1090), (1021, 1090, 1022), (1022, 1090, 1091), (1022, 1091, 1023), (1023, 1091, 1092), (1023, 1092, 1024), (1024, 1092, 1093), (1024, 1093, 1025), (1025, 1093, 1094), (1025, 1094, 1026), (1026, 1094, 1095), (1026, 1095, 1027), (1027, 1095, 1096), (1027, 1096, 1028), (1028, 1096, 1097), (1028, 1097, 1029), (1029, 1097, 1098), (1029, 1098, 1030), (1030, 1098, 1099), (1030, 1099, 1031), (1031, 1099, 1100), (1031, 1100, 1032), (1032, 1100, 1101), (1032, 1101, 1033), (1033, 1101, 1102), (1033, 1102, 1034), (1034, 1102, 1103), (1034, 1103, 1035), (1035, 1103, 1104), (1035, 1104, 1036), (1036, 1104, 1105), (1036, 1105, 1037), (1037, 1105, 1106), (1037, 1106, 1038), (1038, 1106, 1107), (1038, 1107, 1039), (1039, 1107, 1108), (1039, 1108, 1040), (1040, 1108, 1109), (1040, 1109, 1041), (1041, 1109, 1110), (1041, 1110, 1042), (1042, 1110, 1111), (1042, 1111, 1043), (1043, 1111, 1112), (1043, 1112, 1044), (1044, 1112, 1113), (1044, 1113, 1045), (1045, 1113, 1114), (1045, 1114, 977), (977, 1114, 1046), (1046, 1115, 1047), (1047, 1115, 1116), (1047, 1116, 1048), (1048, 1116, 1117), (1048, 1117, 1049), (1049, 1117, 1118), (1049, 1118, 1050), (1050, 1118, 1119), (1050, 1119, 1051), (1051, 1119, 1120), (1051, 1120, 1052), (1052, 1120, 1121), (1052, 1121, 1053), (1053, 1121, 1122), (1053, 1122, 1054), (1054, 1122, 1123), (1054, 1123, 1055), (1055, 1123, 1124), (1055, 1124, 1056), (1056, 1124, 1125), (1056, 1125, 1057), (1057, 1125, 1126), (1057, 1126, 1058), (1058, 1126, 1127), (1058, 1127, 1059), (1059, 1127, 1128), (1059, 1128, 1060), (1060, 1128, 1129), (1060, 1129, 1061), (1061, 1129, 1130), (1061, 1130, 1062), (1062, 1130, 1131), (1062, 1131, 1063), (1063, 1131, 1132), (1063, 1132, 1064), (1064, 1132, 1133), (1064, 1133, 1065), (1065, 1133, 1134), (1065, 1134, 1066), (1066, 1134, 1135), (1066, 1135, 1067), (1067, 1135, 1136), (1067, 1136, 1068), (1068, 1136, 1137), (1068, 1137, 1069), (1069, 1137, 1138), (1069, 1138, 1070), (1070, 1138, 1139), (1070, 1139, 1071), (1071, 1139, 1140), (1071, 1140, 1072), (1072, 1140, 1141), (1072, 1141, 1073), (1073, 1141, 1142), (1073, 1142, 1074), (1074, 1142, 1143), (1074, 1143, 1075), (1075, 1143, 1144), (1075, 1144, 1076), (1076, 1144, 1145), (1076, 1145, 1077), (1077, 1145, 1146), (1077, 1146, 1078), (1078, 1146, 1147), (1078, 1147, 1079), (1079, 1147, 1148), (1079, 1148, 1080), (1080, 1148, 1149), (1080, 1149, 1081), (1081, 1149, 1150), (1081, 1150, 1082), (1082, 1150, 1151), (1082, 1151, 1083), (1083, 1151, 1152), (1083, 1152, 1084), (1084, 1152, 1153), (1084, 1153, 1085), (1085, 1153, 1154), (1085, 1154, 1086), (1086, 1154, 1155), (1086, 1155, 1087), (1087, 1155, 1156), (1087, 1156, 1088), (1088, 1156, 1157), (1088, 1157, 1089), (1089, 1157, 1158), (1089, 1158, 1090), (1090, 1158, 1159), (1090, 1159, 1091), (1091, 1159, 1160), (1091, 1160, 1092), (1092, 1160, 1161), (1092, 1161, 1093), (1093, 1161, 1162), (1093, 1162, 1094), (1094, 1162, 1163), (1094, 1163, 1095), (1095, 1163, 1164), (1095, 1164, 1096), (1096, 1164, 1165), (1096, 1165, 1097), (1097, 1165, 1166), (1097, 1166, 1098), (1098, 1166, 1167), (1098, 1167, 1099), (1099, 1167, 1168), (1099, 1168, 1100), (1100, 1168, 1169), (1100, 1169, 1101), (1101, 1169, 1170), (1101, 1170, 1102), (1102, 1170, 1171), (1102, 1171, 1103), (1103, 1171, 1172), (1103, 1172, 1104), (1104, 1172, 1173), (1104, 1173, 1105), (1105, 1173, 1174), (1105, 1174, 1106), (1106, 1174, 1175), (1106, 1175, 1107), (1107, 1175, 1176), (1107, 1176, 1108), (1108, 1176, 1177), (1108, 1177, 1109), (1109, 1177, 1178), (1109, 1178, 1110), (1110, 1178, 1179), (1110, 1179, 1111), (1111, 1179, 1180), (1111, 1180, 1112), (1112, 1180, 1181), (1112, 1181, 1113), (1113, 1181, 1182), (1113, 1182, 1114), (1114, 1182, 1183), (1114, 1183, 1046), (1046, 1183, 1115), (1115, 1184, 1116), (1116, 1184, 1185), (1116, 1185, 1117), (1117, 1185, 1186), (1117, 1186, 1118), (1118, 1186, 1187), (1118, 1187, 1119), (1119, 1187, 1188), (1119, 1188, 1120), (1120, 1188, 1189), (1120, 1189, 1121), (1121, 1189, 1190), (1121, 1190, 1122), (1122, 1190, 1191), (1122, 1191, 1123), (1123, 1191, 1192), (1123, 1192, 1124), (1124, 1192, 1193), (1124, 1193, 1125), (1125, 1193, 1194), (1125, 1194, 1126), (1126, 1194, 1195), (1126, 1195, 1127), (1127, 1195, 1196), (1127, 1196, 1128), (1128, 1196, 1197), (1128, 1197, 1129), (1129, 1197, 1198), (1129, 1198, 1130), (1130, 1198, 1199), (1130, 1199, 1131), (1131, 1199, 1200), (1131, 1200, 1132), (1132, 1200, 1201), (1132, 1201, 1133), (1133, 1201, 1202), (1133, 1202, 1134), (1134, 1202, 1203), (1134, 1203, 1135), (1135, 1203, 1204), (1135, 1204, 1136), (1136, 1204, 1205), (1136, 1205, 1137), (1137, 1205, 1206), (1137, 1206, 1138), (1138, 1206, 1207), (1138, 1207, 1139), (1139, 1207, 1208), (1139, 1208, 1140), (1140, 1208, 1209), (1140, 1209, 1141), (1141, 1209, 1210), (1141, 1210, 1142), (1142, 1210, 1211), (1142, 1211, 1143), (1143, 1211, 1212), (1143, 1212, 1144), (1144, 1212, 1213), (1144, 1213, 1145), (1145, 1213, 1214), (1145, 1214, 1146), (1146, 1214, 1215), (1146, 1215, 1147), (1147, 1215, 1216), (1147, 1216, 1148), (1148, 1216, 1217), (1148, 1217, 1149), (1149, 1217, 1218), (1149, 1218, 1150), (1150, 1218, 1219), (1150, 1219, 1151), (1151, 1219, 1220), (1151, 1220, 1152), (1152, 1220, 1221), (1152, 1221, 1153), (1153, 1221, 1222), (1153, 1222, 1154), (1154, 1222, 1223), (1154, 1223, 1155), (1155, 1223, 1224), (1155, 1224, 1156), (1156, 1224, 1225), (1156, 1225, 1157), (1157, 1225, 1226), (1157, 1226, 1158), (1158, 1226, 1227), (1158, 1227, 1159), (1159, 1227, 1228), (1159, 1228, 1160), (1160, 1228, 1229), (1160, 1229, 1161), (1161, 1229, 1230), (1161, 1230, 1162), (1162, 1230, 1231), (1162, 1231, 1163), (1163, 1231, 1232), (1163, 1232, 1164), (1164, 1232, 1233), (1164, 1233, 1165), (1165, 1233, 1234), (1165, 1234, 1166), (1166, 1234, 1235), (1166, 1235, 1167), (1167, 1235, 1236), (1167, 1236, 1168), (1168, 1236, 1237), (1168, 1237, 1169), (1169, 1237, 1238), (1169, 1238, 1170), (1170, 1238, 1239), (1170, 1239, 1171), (1171, 1239, 1240), (1171, 1240, 1172), (1172, 1240, 1241), (1172, 1241, 1173), (1173, 1241, 1242), (1173, 1242, 1174), (1174, 1242, 1243), (1174, 1243, 1175), (1175, 1243, 1244), (1175, 1244, 1176), (1176, 1244, 1245), (1176, 1245, 1177), (1177, 1245, 1246), (1177, 1246, 1178), (1178, 1246, 1247), (1178, 1247, 1179), (1179, 1247, 1248), (1179, 1248, 1180), (1180, 1248, 1249), (1180, 1249, 1181), (1181, 1249, 1250), (1181, 1250, 1182), (1182, 1250, 1251), (1182, 1251, 1183), (1183, 1251, 1252), (1183, 1252, 1115), (1115, 1252, 1184), (1184, 1253, 1185), (1185, 1253, 1254), (1185, 1254, 1186), (1186, 1254, 1255), (1186, 1255, 1187), (1187, 1255, 1256), (1187, 1256, 1188), (1188, 1256, 1257), (1188, 1257, 1189), (1189, 1257, 1258), (1189, 1258, 1190), (1190, 1258, 1259), (1190, 1259, 1191), (1191, 1259, 1260), (1191, 1260, 1192), (1192, 1260, 1261), (1192, 1261, 1193), (1193, 1261, 1262), (1193, 1262, 1194), (1194, 1262, 1263), (1194, 1263, 1195), (1195, 1263, 1264), (1195, 1264, 1196), (1196, 1264, 1265), (1196, 1265, 1197), (1197, 1265, 1266), (1197, 1266, 1198), (1198, 1266, 1267), (1198, 1267, 1199), (1199, 1267, 1268), (1199, 1268, 1200), (1200, 1268, 1269), (1200, 1269, 1201), (1201, 1269, 1270), (1201, 1270, 1202), (1202, 1270, 1271), (1202, 1271, 1203), (1203, 1271, 1272), (1203, 1272, 1204), (1204, 1272, 1273), (1204, 1273, 1205), (1205, 1273, 1274), (1205, 1274, 1206), (1206, 1274, 1275), (1206, 1275, 1207), (1207, 1275, 1276), (1207, 1276, 1208), (1208, 1276, 1277), (1208, 1277, 1209), (1209, 1277, 1278), (1209, 1278, 1210), (1210, 1278, 1279), (1210, 1279, 1211), (1211, 1279, 1280), (1211, 1280, 1212), (1212, 1280, 1281), (1212, 1281, 1213), (1213, 1281, 1282), (1213, 1282, 1214), (1214, 1282, 1283), (1214, 1283, 1215), (1215, 1283, 1284), (1215, 1284, 1216), (1216, 1284, 1285), (1216, 1285, 1217), (1217, 1285, 1286), (1217, 1286, 1218), (1218, 1286, 1287), (1218, 1287, 1219), (1219, 1287, 1288), (1219, 1288, 1220), (1220, 1288, 1289), (1220, 1289, 1221), (1221, 1289, 1290), (1221, 1290, 1222), (1222, 1290, 1291), (1222, 1291, 1223), (1223, 1291, 1292), (1223, 1292, 1224), (1224, 1292, 1293), (1224, 1293, 1225), (1225, 1293, 1294), (1225, 1294, 1226), (1226, 1294, 1295), (1226, 1295, 1227), (1227, 1295, 1296), (1227, 1296, 1228), (1228, 1296, 1297), (1228, 1297, 1229), (1229, 1297, 1298), (1229, 1298, 1230), (1230, 1298, 1299), (1230, 1299, 1231), (1231, 1299, 1300), (1231, 1300, 1232), (1232, 1300, 1301), (1232, 1301, 1233), (1233, 1301, 1302), (1233, 1302, 1234), (1234, 1302, 1303), (1234, 1303, 1235), (1235, 1303, 1304), (1235, 1304, 1236), (1236, 1304, 1305), (1236, 1305, 1237), (1237, 1305, 1306), (1237, 1306, 1238), (1238, 1306, 1307), (1238, 1307, 1239), (1239, 1307, 1308), (1239, 1308, 1240), (1240, 1308, 1309), (1240, 1309, 1241), (1241, 1309, 1310), (1241, 1310, 1242), (1242, 1310, 1311), (1242, 1311, 1243), (1243, 1311, 1312), (1243, 1312, 1244), (1244, 1312, 1313), (1244, 1313, 1245), (1245, 1313, 1314), (1245, 1314, 1246), (1246, 1314, 1315), (1246, 1315, 1247), (1247, 1315, 1316), (1247, 1316, 1248), (1248, 1316, 1317), (1248, 1317, 1249), (1249, 1317, 1318), (1249, 1318, 1250), (1250, 1318, 1319), (1250, 1319, 1251), (1251, 1319, 1320), (1251, 1320, 1252), (1252, 1320, 1321), (1252, 1321, 1184), (1184, 1321, 1253), (1253, 79, 1254), (1254, 79, 78), (1254, 78, 1255), (1255, 78, 81), (1255, 81, 1256), (1256, 81, 82), (1256, 82, 1257), (1257, 82, 83), (1257, 83, 1258), (1258, 83, 84), (1258, 84, 1259), (1259, 84, 85), (1259, 85, 1260), (1260, 85, 86), (1260, 86, 1261), (1261, 86, 87), (1261, 87, 1262), (1262, 87, 88), (1262, 88, 1263), (1263, 88, 89), (1263, 89, 1264), (1264, 89, 90), (1264, 90, 1265), (1265, 90, 91), (1265, 91, 1266), (1266, 91, 92), (1266, 92, 1267), (1267, 92, 93), (1267, 93, 1268), (1268, 93, 94), (1268, 94, 1269), (1269, 94, 95), (1269, 95, 1270), (1270, 95, 96), (1270, 96, 1271), (1271, 96, 97), (1271, 97, 1272), (1272, 97, 98), (1272, 98, 1273), (1273, 98, 99), (1273, 99, 1274), (1274, 99, 100), (1274, 100, 1275), (1275, 100, 101), (1275, 101, 1276), (1276, 101, 102), (1276, 102, 1277), (1277, 102, 103), (1277, 103, 1278), (1278, 103, 104), (1278, 104, 1279), (1279, 104, 105), (1279, 105, 1280), (1280, 105, 106), (1280, 106, 1281), (1281, 106, 107), (1281, 107, 1282), (1282, 107, 108), (1282, 108, 1283), (1283, 108, 109), (1283, 109, 1284), (1284, 109, 110), (1284, 110, 1285), (1285, 110, 111), (1285, 111, 1286), (1286, 111, 112), (1286, 112, 1287), (1287, 112, 113), (1287, 113, 1288), (1288, 113, 114), (1288, 114, 1289), (1289, 114, 115), (1289, 115, 1290), (1290, 115, 116), (1290, 116, 1291), (1291, 116, 117), (1291, 117, 1292), (1292, 117, 118), (1292, 118, 1293), (1293, 118, 119), (1293, 119, 1294), (1294, 119, 120), (1294, 120, 1295), (1295, 120, 121), (1295, 121, 1296), (1296, 121, 122), (1296, 122, 1297), (1297, 122, 123), (1297, 123, 1298), (1298, 123, 124), (1298, 124, 1299), (1299, 124, 125), (1299, 125, 1300), (1300, 125, 126), (1300, 126, 1301), (1301, 126, 127), (1301, 127, 1302), (1302, 127, 128), (1302, 128, 1303), (1303, 128, 129), (1303, 129, 1304), (1304, 129, 130), (1304, 130, 1305), (1305, 130, 131), (1305, 131, 1306), (1306, 131, 132), (1306, 132, 1307), (1307, 132, 133), (1307, 133, 1308), (1308, 133, 134), (1308, 134, 1309), (1309, 134, 135), (1309, 135, 1310), (1310, 135, 136), (1310, 136, 1311), (1311, 136, 137), (1311, 137, 1312), (1312, 137, 138), (1312, 138, 1313), (1313, 138, 139), (1313, 139, 1314), (1314, 139, 140), (1314, 140, 1315), (1315, 140, 141), (1315, 141, 1316), (1316, 141, 142), (1316, 142, 1317), (1317, 142, 143), (1317, 143, 1318), (1318, 143, 144), (1318, 144, 1319), (1319, 144, 145), (1319, 145, 1320), (1320, 145, 146), (1320, 146, 1321), (1321, 146, 147), (1321, 147, 1253), (1253, 147, 79), (4, 1, 5), (5, 1, 0), (7, 2, 6), (6, 2, 3)])
me_ballscontainerv2_black_ball.use_remesh_fix_poles = True
me_ballscontainerv2_black_ball.use_remesh_preserve_attributes = False
me_ballscontainerv2_black_ball.use_mirror_vertex_groups = False
me_ballscontainerv2_black_ball.update()

# ---- objects
ob_ballscontainerv2_black_ball = bpy.data.objects.new('BallsContainerV2 black ball', me_ballscontainerv2_black_ball)

# ---- transforms, parenting, visibility, modifiers, constraints
ob_ballscontainerv2_black_ball.location = (0.0, 0.0, 0.0)
ob_ballscontainerv2_black_ball.scale = (0.001, 0.001, 0.001)
ob_ballscontainerv2_black_ball.lineart.crease_threshold = 0.0

# ---- collection membership
scene.collection.objects.link(ob_ballscontainerv2_black_ball)

# ---- scene / render settings (as saved in the file)
scene.frame_start = 1; scene.frame_end = 250; scene.frame_set(1)
scene.render.engine = 'BLENDER_EEVEE_NEXT'
scene.cycles.use_denoising = False
scene.cycles.samples = 128
scene.cycles.sampling_pattern = 'TABULATED_SOBOL'
scene.cycles.use_adaptive_sampling = False
scene.cycles.use_light_tree = False
scene.view_settings.view_transform = 'Filmic'
bpy.context.view_layer.update()

# ---- added for rendering (the .blend has no active camera and no usable light): camera, sun
cam_auto = bpy.data.cameras.new('AutoCamera')
cam_auto.lens = 50.0
cam_auto.sensor_width = 36.0
cam_auto.clip_end = 1000.0
ob_auto_camera = bpy.data.objects.new('AutoCamera', cam_auto)
scene.collection.objects.link(ob_auto_camera)
ob_auto_camera.location = (0.222545, -0.192054, 0.178036)
ob_auto_camera.rotation_euler = (1.09748, -7.21219e-08, 0.694738)
scene.camera = ob_auto_camera
light_auto_sun = bpy.data.lights.new('AutoSun', 'SUN')
light_auto_sun.energy = 3.0
light_auto_sun.angle = 0.0523599
ob_auto_sun = bpy.data.objects.new('AutoSun', light_auto_sun)
scene.collection.objects.link(ob_auto_sun)
ob_auto_sun.rotation_euler = (0.872665, 0.174533, 0.523599)
bpy.context.view_layer.update()

